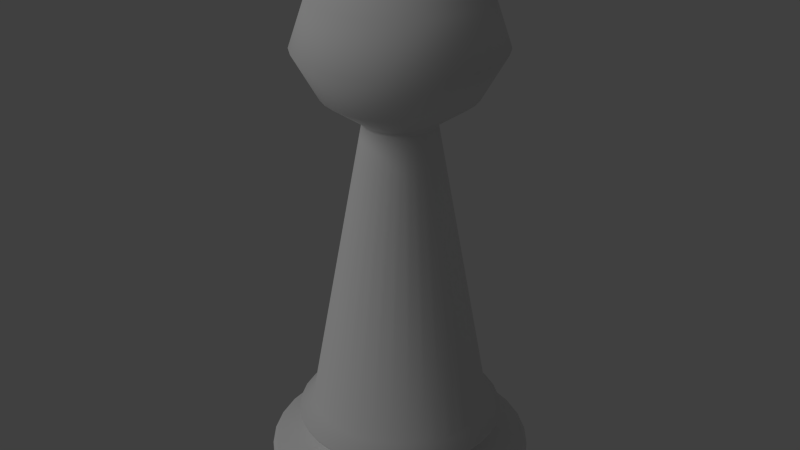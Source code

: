 # Source: pawn.blend  (saved by Blender 2.62.1; exported with 4.5.12 LTS)
import bpy
from mathutils import Matrix  # noqa: F401  (used for matrix-valued properties, if any)

bpy.ops.wm.read_factory_settings(use_empty=True)
scene = bpy.context.scene
scene.name = 'Scene'

# ---- collections
col_collection_1 = bpy.data.collections.new('Collection 1'); scene.collection.children.link(col_collection_1)

# ---- world
world_world = bpy.data.worlds.new('World'); scene.world = world_world
world_world.color = (0.05088, 0.05088, 0.05088)
world_world.use_sun_shadow = False
world_world.sun_shadow_jitter_overblur = 0.0
world_world.cycles.sampling_method = 'MANUAL'
world_world.cycles.sample_map_resolution = 256

# ---- lights
light_point = bpy.data.lights.new('Point', 'POINT')
light_point.transmission_factor = 0.0
light_point.energy = 100.0
light_point.shadow_buffer_clip_start = 0.5
light_point.shadow_soft_size = 1.0
light_point.shadow_maximum_resolution = 0.006
light_point.use_absolute_resolution = True
light_point.cycles.use_multiple_importance_sampling = False

# ---- meshes
me_pawn = bpy.data.meshes.new('Pawn')
me_pawn.from_pydata([(0.07116, 0.07116, 0.0), (0.008477, 0.008478, 0.4015), (0.08368, 0.05591, 0.0), (0.009968, 0.006661, 0.4015), (0.09298, 0.03851, 0.0), (0.01108, 0.004588, 0.4015), (0.09871, 0.01963, 0.0), (0.01176, 0.002338, 0.4015), (0.1006, 7.598e-09, 0.0), (0.01199, -1.087e-06, 0.4015), (0.09871, -0.01963, 0.0), (0.01176, -0.00234, 0.4015), (0.09298, -0.03851, 0.0), (0.01108, -0.00459, 0.4015), (0.08368, -0.05591, 0.0), (0.009968, -0.006663, 0.4015), (0.07116, -0.07116, 0.0), (0.008477, -0.00848, 0.4015), (0.05591, -0.08368, 0.0), (0.00666, -0.009971, 0.4015), (0.03851, -0.09298, 0.0), (0.004587, -0.01108, 0.4015), (0.01963, -0.09871, 0.0), (0.002338, -0.01176, 0.4015), (-3.279e-08, -0.1006, 0.0), (-1.627e-06, -0.01199, 0.4015), (-0.01963, -0.09871, 0.0), (-0.002341, -0.01176, 0.4015), (-0.03851, -0.09298, 0.0), (-0.00459, -0.01108, 0.4015), (-0.05591, -0.08368, 0.0), (-0.006663, -0.009971, 0.4015), (-0.07116, -0.07116, 0.0), (-0.00848, -0.00848, 0.4015), (-0.08368, -0.05591, 0.0), (-0.009972, -0.006663, 0.4015), (-0.09298, -0.03851, 0.0), (-0.01108, -0.00459, 0.4015), (-0.09871, -0.01963, 0.0), (-0.01176, -0.00234, 0.4015), (-0.1006, 9.718e-08, 0.0), (-0.01199, -1.076e-06, 0.4015), (-0.09871, 0.01963, 0.0), (-0.01176, 0.002338, 0.4015), (-0.09298, 0.03851, 0.0), (-0.01108, 0.004588, 0.4015), (-0.08368, 0.05591, 0.0), (-0.009972, 0.006661, 0.4015), (-0.07116, 0.07116, 0.0), (-0.00848, 0.008478, 0.4015), (-0.05591, 0.08368, 0.0), (-0.006663, 0.009969, 0.4015), (-0.03851, 0.09298, 0.0), (-0.00459, 0.01108, 0.4015), (-0.01963, 0.09871, 0.0), (-0.002341, 0.01176, 0.4015), (1.616e-07, 0.1006, 0.0), (-1.604e-06, 0.01199, 0.4015), (0.01963, 0.09871, 0.0), (0.002338, 0.01176, 0.4015), (0.03851, 0.09298, 0.0), (0.004587, 0.01108, 0.4015), (0.05591, 0.08368, 0.0), (0.00666, 0.009969, 0.4015), (0.01912, 0.01912, 0.2839), (0.02249, 0.01503, 0.2839), (0.02499, 0.01035, 0.2839), (0.02653, 0.005276, 0.2839), (0.02705, 2.042e-09, 0.2839), (0.02653, -0.005276, 0.2839), (0.02499, -0.01035, 0.2839), (0.02249, -0.01503, 0.2839), (0.01912, -0.01912, 0.2839), (0.01503, -0.02249, 0.2839), (0.01035, -0.02499, 0.2839), (0.005276, -0.02653, 0.2839), (-8.813e-09, -0.02705, 0.2839), (-0.005276, -0.02653, 0.2839), (-0.01035, -0.02499, 0.2839), (-0.01503, -0.02249, 0.2839), (-0.01912, -0.01912, 0.2839), (-0.02249, -0.01503, 0.2839), (-0.02499, -0.01035, 0.2839), (-0.02653, -0.005276, 0.2839), (-0.02705, 2.612e-08, 0.2839), (-0.02653, 0.005276, 0.2839), (-0.02499, 0.01035, 0.2839), (-0.02249, 0.01503, 0.2839), (-0.01912, 0.01912, 0.2839), (-0.01503, 0.02249, 0.2839), (-0.01035, 0.02499, 0.2839), (-0.005276, 0.02653, 0.2839), (4.342e-08, 0.02705, 0.2839), (0.005276, 0.02653, 0.2839), (0.01035, 0.02499, 0.2839), (0.01503, 0.02249, 0.2839), (0.0528, 0.0528, 0.3372), (0.06209, 0.04148, 0.3372), (0.06899, 0.02857, 0.3372), (0.07324, 0.01457, 0.3372), (0.07467, 5.637e-09, 0.3372), (0.07324, -0.01457, 0.3372), (0.06899, -0.02857, 0.3372), (0.06209, -0.04148, 0.3372), (0.0528, -0.0528, 0.3372), (0.04148, -0.06209, 0.3372), (0.02857, -0.06899, 0.3372), (0.01457, -0.07324, 0.3372), (-2.433e-08, -0.07467, 0.3372), (-0.01457, -0.07324, 0.3372), (-0.02857, -0.06899, 0.3372), (-0.04148, -0.06209, 0.3372), (-0.0528, -0.0528, 0.3372), (-0.06209, -0.04148, 0.3372), (-0.06899, -0.02857, 0.3372), (-0.07324, -0.01457, 0.3372), (-0.07467, 7.21e-08, 0.3372), (-0.07324, 0.01457, 0.3372), (-0.06899, 0.02857, 0.3372), (-0.06209, 0.04148, 0.3372), (-0.0528, 0.0528, 0.3372), (-0.04148, 0.06209, 0.3372), (-0.02857, 0.06899, 0.3372), (-0.01457, 0.07324, 0.3372), (1.199e-07, 0.07467, 0.3372), (0.01457, 0.07323, 0.3372), (0.02858, 0.06899, 0.3372), (0.04148, 0.06209, 0.3372), (0.08368, 0.05591, 0.001928), (0.09298, 0.03851, 0.001928), (0.09871, 0.01963, 0.001928), (0.1006, 7.598e-09, 0.001928), (0.09871, -0.01963, 0.001928), (0.09298, -0.03851, 0.001928), (0.08368, -0.05591, 0.001928), (0.07116, -0.07116, 0.001928), (0.05591, -0.08368, 0.001928), (0.03851, -0.09298, 0.001928), (0.01963, -0.09871, 0.001928), (-3.279e-08, -0.1006, 0.001928), (-0.01963, -0.09871, 0.001928), (-0.03851, -0.09298, 0.001928), (-0.05591, -0.08368, 0.001928), (-0.07116, -0.07116, 0.001928), (-0.08368, -0.05591, 0.001928), (-0.09298, -0.03851, 0.001928), (-0.09871, -0.01963, 0.001928), (-0.1006, 9.718e-08, 0.001928), (-0.09871, 0.01963, 0.001928), (-0.09298, 0.03851, 0.001928), (-0.08368, 0.05591, 0.001928), (-0.07116, 0.07116, 0.001928), (-0.05591, 0.08368, 0.001928), (-0.03851, 0.09298, 0.001928), (-0.01963, 0.09871, 0.001928), (1.616e-07, 0.1006, 0.001928), (0.01963, 0.09871, 0.001928), (0.03851, 0.09298, 0.001928), (0.05591, 0.08368, 0.001928), (0.07116, 0.07116, 0.001928), (-0.07116, -0.07116, 0.01366), (-0.05591, -0.08368, 0.01366), (-0.03851, -0.09298, 0.01366), (-0.01963, -0.09871, 0.01366), (1.616e-07, 0.1006, 0.01366), (-0.01963, 0.09871, 0.01366), (-0.03851, 0.09298, 0.01366), (-0.05591, 0.08368, 0.01366), (0.07116, 0.07116, 0.01366), (0.05591, 0.08368, 0.01366), (0.03851, 0.09298, 0.01366), (0.01963, 0.09871, 0.01366), (0.1006, 7.598e-09, 0.01366), (0.09871, 0.01963, 0.01366), (0.09298, 0.03851, 0.01366), (0.08368, 0.05591, 0.01366), (-0.1006, 9.718e-08, 0.01366), (-0.09871, -0.01963, 0.01366), (-0.09298, -0.03851, 0.01366), (-0.08368, -0.05591, 0.01366), (-0.07116, 0.07116, 0.01366), (-0.08368, 0.05591, 0.01366), (-0.09298, 0.03851, 0.01366), (-0.09871, 0.01963, 0.01366), (-3.279e-08, -0.1006, 0.01366), (0.01963, -0.09871, 0.01366), (0.03851, -0.09298, 0.01366), (0.05591, -0.08368, 0.01366), (0.07116, -0.07116, 0.01366), (0.08368, -0.05591, 0.01366), (0.09298, -0.03851, 0.01366), (0.09871, -0.01963, 0.01366), (0.08131, 0.05433, 0.01637), (0.09035, 0.03742, 0.01637), (0.09592, 0.01908, 0.01637), (0.09779, 7.383e-09, 0.01637), (0.09592, -0.01908, 0.01637), (0.09035, -0.03742, 0.01637), (0.08131, -0.05433, 0.01637), (0.06915, -0.06915, 0.01637), (0.05433, -0.08131, 0.01637), (0.03742, -0.09035, 0.01637), (0.01908, -0.09592, 0.01637), (-3.187e-08, -0.09779, 0.01637), (-0.01908, -0.09592, 0.01637), (-0.03742, -0.09035, 0.01637), (-0.05433, -0.08131, 0.01637), (-0.06915, -0.06915, 0.01637), (-0.08131, -0.05433, 0.01637), (-0.09035, -0.03742, 0.01637), (-0.09592, -0.01908, 0.01637), (-0.09779, 9.443e-08, 0.01637), (-0.09592, 0.01908, 0.01637), (-0.09035, 0.03742, 0.01637), (-0.08131, 0.05433, 0.01637), (-0.06915, 0.06915, 0.01637), (-0.05433, 0.08131, 0.01637), (-0.03742, 0.09035, 0.01637), (-0.01908, 0.09592, 0.01637), (1.57e-07, 0.09779, 0.01637), (0.01908, 0.09592, 0.01637), (0.03742, 0.09035, 0.01637), (0.05433, 0.08131, 0.01637), (0.06915, 0.06915, 0.01637), (0.05135, 0.03431, 0.02838), (0.05706, 0.02363, 0.02838), (0.06057, 0.01205, 0.02838), (0.06176, 4.662e-09, 0.02838), (0.06057, -0.01205, 0.02838), (0.05706, -0.02363, 0.02838), (0.05135, -0.03431, 0.02838), (0.04367, -0.04367, 0.02838), (0.03431, -0.05135, 0.02838), (0.02363, -0.05706, 0.02838), (0.01205, -0.06057, 0.02838), (-2.012e-08, -0.06176, 0.02838), (-0.01205, -0.06057, 0.02838), (-0.02363, -0.05706, 0.02838), (-0.03431, -0.05135, 0.02838), (-0.04367, -0.04367, 0.02838), (-0.05135, -0.03431, 0.02838), (-0.05706, -0.02363, 0.02838), (-0.06057, -0.01205, 0.02838), (-0.06176, 5.963e-08, 0.02838), (-0.06057, 0.01205, 0.02838), (-0.05706, 0.02363, 0.02838), (-0.05135, 0.03431, 0.02838), (-0.04367, 0.04367, 0.02838), (-0.03431, 0.05135, 0.02838), (-0.02363, 0.05706, 0.02838), (-0.01205, 0.06057, 0.02838), (9.914e-08, 0.06176, 0.02838), (0.01205, 0.06057, 0.02838), (0.02363, 0.05706, 0.02838), (0.03431, 0.05135, 0.02838), (0.04367, 0.04367, 0.02838), (0.05022, 0.03355, 0.03238), (0.0558, 0.02311, 0.03238), (0.05924, 0.01178, 0.03238), (0.0604, 4.56e-09, 0.03238), (0.05924, -0.01178, 0.03238), (0.0558, -0.02311, 0.03238), (0.05022, -0.03355, 0.03238), (0.04271, -0.04271, 0.03238), (0.03355, -0.05022, 0.03238), (0.02311, -0.0558, 0.03238), (0.01178, -0.05924, 0.03238), (-1.968e-08, -0.0604, 0.03238), (-0.01178, -0.05924, 0.03238), (-0.02311, -0.0558, 0.03238), (-0.03355, -0.05022, 0.03238), (-0.04271, -0.04271, 0.03238), (-0.05022, -0.03355, 0.03238), (-0.0558, -0.02311, 0.03238), (-0.05924, -0.01178, 0.03238), (-0.0604, 5.832e-08, 0.03238), (-0.05924, 0.01178, 0.03238), (-0.0558, 0.02311, 0.03238), (-0.05022, 0.03355, 0.03238), (-0.04271, 0.04271, 0.03238), (-0.03355, 0.05022, 0.03238), (-0.02311, 0.0558, 0.03238), (-0.01178, 0.05924, 0.03238), (9.696e-08, 0.0604, 0.03238), (0.01178, 0.05924, 0.03238), (0.02311, 0.0558, 0.03238), (0.03355, 0.05022, 0.03238), (0.04271, 0.04271, 0.03238), (0.0267, 2.016e-09, 0.2819), (0.02618, -0.005208, 0.2819), (0.02467, -0.01022, 0.2819), (0.0222, -0.01483, 0.2819), (0.01888, -0.01888, 0.2819), (0.01483, -0.0222, 0.2819), (0.01022, -0.02467, 0.2819), (0.005208, -0.02618, 0.2819), (-0.01888, 0.01888, 0.2819), (-0.01483, 0.0222, 0.2819), (-0.01022, 0.02467, 0.2819), (-0.005208, 0.02618, 0.2819), (4.286e-08, 0.0267, 0.2819), (0.005208, 0.02618, 0.2819), (0.01022, 0.02467, 0.2819), (0.01483, 0.0222, 0.2819), (-0.01888, -0.01888, 0.2819), (-0.0222, -0.01483, 0.2819), (-0.02467, -0.01022, 0.2819), (-0.02618, -0.005208, 0.2819), (0.01888, 0.01888, 0.2819), (0.0222, 0.01483, 0.2819), (0.02467, 0.01022, 0.2819), (0.02618, 0.005208, 0.2819), (-0.0222, 0.01483, 0.2819), (-0.02467, 0.01022, 0.2819), (-0.02618, 0.005208, 0.2819), (-0.0267, 2.578e-08, 0.2819), (-0.01483, -0.0222, 0.2819), (-0.01022, -0.02467, 0.2819), (-0.005208, -0.02618, 0.2819), (-8.699e-09, -0.0267, 0.2819), (0.06478, 0.04329, 0.04457), (0.07198, 0.02982, 0.04457), (0.07642, 0.0152, 0.04457), (0.07791, 5.882e-09, 0.04457), (0.07642, -0.0152, 0.04457), (0.07198, -0.02982, 0.04457), (0.06478, -0.04329, 0.04457), (0.05509, -0.05509, 0.04457), (0.04329, -0.06478, 0.04457), (0.02982, -0.07198, 0.04457), (0.0152, -0.07642, 0.04457), (-2.539e-08, -0.07791, 0.04457), (-0.0152, -0.07642, 0.04457), (-0.02982, -0.07198, 0.04457), (-0.04329, -0.06478, 0.04457), (-0.05509, -0.05509, 0.04457), (-0.06478, -0.04329, 0.04457), (-0.07198, -0.02982, 0.04457), (-0.07642, -0.0152, 0.04457), (-0.07791, 7.523e-08, 0.04457), (-0.07642, 0.0152, 0.04457), (-0.07198, 0.02982, 0.04457), (-0.06478, 0.04329, 0.04457), (-0.05509, 0.05509, 0.04457), (-0.04329, 0.06478, 0.04457), (-0.02982, 0.07198, 0.04457), (-0.0152, 0.07642, 0.04457), (1.251e-07, 0.07791, 0.04457), (0.0152, 0.07642, 0.04457), (0.02982, 0.07198, 0.04457), (0.04329, 0.06478, 0.04457), (0.05509, 0.05509, 0.04457), (0.06507, 0.04348, 0.04667), (0.0723, 0.02995, 0.04667), (0.07675, 0.01527, 0.04667), (0.07826, 5.908e-09, 0.04667), (0.07675, -0.01527, 0.04667), (0.0723, -0.02995, 0.04667), (0.06507, -0.04348, 0.04667), (0.05534, -0.05534, 0.04667), (0.04348, -0.06507, 0.04667), (0.02995, -0.0723, 0.04667), (0.01527, -0.07675, 0.04667), (-2.55e-08, -0.07826, 0.04667), (-0.01527, -0.07675, 0.04667), (-0.02995, -0.0723, 0.04667), (-0.04348, -0.06507, 0.04667), (-0.05534, -0.05534, 0.04667), (-0.06507, -0.04348, 0.04667), (-0.0723, -0.02995, 0.04667), (-0.07675, -0.01527, 0.04667), (-0.07826, 7.556e-08, 0.04667), (-0.07675, 0.01527, 0.04667), (-0.0723, 0.02995, 0.04667), (-0.06507, 0.04348, 0.04667), (-0.05534, 0.05534, 0.04667), (-0.04348, 0.06507, 0.04667), (-0.02995, 0.0723, 0.04667), (-0.01527, 0.07675, 0.04667), (1.256e-07, 0.07826, 0.04667), (0.01527, 0.07675, 0.04667), (0.02995, 0.0723, 0.04667), (0.04348, 0.06507, 0.04667), (0.05534, 0.05534, 0.04667), (0.03973, 0.03973, 0.3039), (0.04671, 0.03121, 0.3039), (0.05191, 0.0215, 0.3039), (0.0551, 0.01096, 0.3039), (0.05618, 4.242e-09, 0.3039), (0.0551, -0.01096, 0.3039), (0.05191, -0.0215, 0.3039), (0.04671, -0.03121, 0.3039), (0.03973, -0.03973, 0.3039), (0.03121, -0.04671, 0.3039), (0.0215, -0.05191, 0.3039), (0.01096, -0.0551, 0.3039), (-1.831e-08, -0.05618, 0.3039), (-0.01096, -0.0551, 0.3039), (-0.0215, -0.05191, 0.3039), (-0.03121, -0.04671, 0.3039), (-0.03973, -0.03973, 0.3039), (-0.04671, -0.03121, 0.3039), (-0.05191, -0.0215, 0.3039), (-0.0551, -0.01096, 0.3039), (-0.05618, 5.425e-08, 0.3039), (-0.0551, 0.01096, 0.3039), (-0.05191, 0.0215, 0.3039), (-0.04671, 0.03121, 0.3039), (-0.03973, 0.03973, 0.3039), (-0.03121, 0.04671, 0.3039), (-0.0215, 0.05191, 0.3039), (-0.01096, 0.0551, 0.3039), (9.019e-08, 0.05618, 0.3039), (0.01096, 0.0551, 0.3039), (0.0215, 0.05191, 0.3039), (0.03121, 0.04671, 0.3039), (0.0444, 0.0444, 0.3718), (0.05221, 0.03489, 0.3718), (0.05801, 0.02403, 0.3718), (0.06158, 0.01225, 0.3718), (0.06279, 4.741e-09, 0.3718), (0.06158, -0.01225, 0.3718), (0.05801, -0.02403, 0.3718), (0.05221, -0.03489, 0.3718), (0.0444, -0.0444, 0.3718), (0.03489, -0.05221, 0.3718), (0.02403, -0.05801, 0.3718), (0.01225, -0.06158, 0.3718), (-2.046e-08, -0.06279, 0.3718), (-0.01225, -0.06158, 0.3718), (-0.02403, -0.05801, 0.3718), (-0.03489, -0.05221, 0.3718), (-0.0444, -0.0444, 0.3718), (-0.05221, -0.03488, 0.3718), (-0.05801, -0.02403, 0.3718), (-0.06158, -0.01225, 0.3718), (-0.06279, 6.063e-08, 0.3718), (-0.06158, 0.01225, 0.3718), (-0.05801, 0.02403, 0.3718), (-0.05221, 0.03489, 0.3718), (-0.0444, 0.0444, 0.3718), (-0.03488, 0.05221, 0.3718), (-0.02403, 0.05801, 0.3718), (-0.01225, 0.06158, 0.3718), (1.008e-07, 0.06279, 0.3718), (0.01225, 0.06158, 0.3718), (0.02403, 0.05801, 0.3718), (0.03489, 0.05221, 0.3718), (-0.04749, 0.04749, 0.05777), (-0.05585, 0.03732, 0.05777), (-0.06205, 0.0257, 0.05777), (-0.06588, 0.0131, 0.05777), (1.078e-07, 0.06717, 0.05777), (-0.0131, 0.06588, 0.05777), (-0.0257, 0.06205, 0.05777), (-0.03732, 0.05585, 0.05777), (-2.189e-08, -0.06717, 0.05777), (0.0131, -0.06588, 0.05777), (0.0257, -0.06205, 0.05777), (0.03732, -0.05585, 0.05777), (-0.04749, -0.04749, 0.05777), (-0.03732, -0.05585, 0.05777), (-0.0257, -0.06205, 0.05777), (-0.0131, -0.06588, 0.05777), (0.04749, 0.04749, 0.05777), (0.03732, 0.05585, 0.05777), (0.0257, 0.06205, 0.05777), (0.0131, 0.06588, 0.05777), (0.04749, -0.04749, 0.05777), (0.05585, -0.03732, 0.05777), (0.06205, -0.0257, 0.05777), (0.06588, -0.0131, 0.05777), (-0.06717, 6.486e-08, 0.05777), (-0.06588, -0.0131, 0.05777), (-0.06205, -0.0257, 0.05777), (-0.05585, -0.03732, 0.05777), (0.06717, 5.071e-09, 0.05777), (0.06588, 0.0131, 0.05777), (0.06205, 0.0257, 0.05777), (0.05585, 0.03732, 0.05777), (-2.343e-06, -1.57e-06, 0.4042), (0.02493, 0.02493, 0.3911), (0.02931, 0.01959, 0.3911), (0.03257, 0.01349, 0.3911), (0.03458, 0.006878, 0.3911), (0.03526, -4.154e-07, 0.3911), (0.03458, -0.006879, 0.3911), (0.03257, -0.01349, 0.3911), (0.02931, -0.01959, 0.3911), (0.02493, -0.02493, 0.3911), (0.01959, -0.02931, 0.3911), (0.01349, -0.03257, 0.3911), (0.006877, -0.03458, 0.3911), (-6.355e-07, -0.03526, 0.3911), (-0.006879, -0.03458, 0.3911), (-0.01349, -0.03257, 0.3911), (-0.01959, -0.02931, 0.3911), (-0.02493, -0.02493, 0.3911), (-0.02931, -0.01959, 0.3911), (-0.03257, -0.01349, 0.3911), (-0.03458, -0.006879, 0.3911), (-0.03526, -3.84e-07, 0.3911), (-0.03458, 0.006878, 0.3911), (-0.03257, 0.01349, 0.3911), (-0.02931, 0.01959, 0.3911), (-0.02493, 0.02493, 0.3911), (-0.01959, 0.02931, 0.3911), (-0.01349, 0.03257, 0.3911), (-0.006879, 0.03458, 0.3911), (-5.674e-07, 0.03526, 0.3911), (0.006878, 0.03458, 0.3911), (0.01349, 0.03257, 0.3911), (0.01959, 0.02931, 0.3911), (4.499e-08, 4.749e-08, 0.0)], [], [(482, 481, 1, 3), (483, 482, 3, 5), (484, 483, 5, 7), (485, 484, 7, 9), (486, 485, 9, 11), (487, 486, 11, 13), (488, 487, 13, 15), (489, 488, 15, 17), (490, 489, 17, 19), (491, 490, 19, 21), (492, 491, 21, 23), (493, 492, 23, 25), (494, 493, 25, 27), (495, 494, 27, 29), (496, 495, 29, 31), (497, 496, 31, 33), (498, 497, 33, 35), (499, 498, 35, 37), (500, 499, 37, 39), (501, 500, 39, 41), (502, 501, 41, 43), (503, 502, 43, 45), (504, 503, 45, 47), (505, 504, 47, 49), (506, 505, 49, 51), (507, 506, 51, 53), (508, 507, 53, 55), (509, 508, 55, 57), (510, 509, 57, 59), (511, 510, 59, 61), (481, 512, 63, 1), (512, 511, 61, 63), (159, 128, 2, 0), (128, 129, 4, 2), (129, 130, 6, 4), (130, 131, 8, 6), (131, 132, 10, 8), (132, 133, 12, 10), (133, 134, 14, 12), (134, 135, 16, 14), (135, 136, 18, 16), (136, 137, 20, 18), (137, 138, 22, 20), (138, 139, 24, 22), (139, 140, 26, 24), (140, 141, 28, 26), (141, 142, 30, 28), (142, 143, 32, 30), (143, 144, 34, 32), (144, 145, 36, 34), (145, 146, 38, 36), (146, 147, 40, 38), (147, 148, 42, 40), (148, 149, 44, 42), (149, 150, 46, 44), (150, 151, 48, 46), (151, 152, 50, 48), (152, 153, 52, 50), (153, 154, 54, 52), (154, 155, 56, 54), (155, 156, 58, 56), (156, 157, 60, 58), (158, 159, 0, 62), (157, 158, 62, 60), (469, 470, 290, 291), (458, 459, 293, 294), (479, 464, 308, 309), (456, 457, 295, 319), (455, 448, 296, 297), (472, 473, 307, 315), (477, 478, 310, 311), (384, 385, 65, 64), (385, 386, 66, 65), (386, 387, 67, 66), (387, 388, 68, 67), (388, 389, 69, 68), (389, 390, 70, 69), (390, 391, 71, 70), (391, 392, 72, 71), (392, 393, 73, 72), (393, 394, 74, 73), (394, 395, 75, 74), (395, 396, 76, 75), (396, 397, 77, 76), (397, 398, 78, 77), (398, 399, 79, 78), (399, 400, 80, 79), (400, 401, 81, 80), (401, 402, 82, 81), (402, 403, 83, 82), (403, 404, 84, 83), (404, 405, 85, 84), (405, 406, 86, 85), (406, 407, 87, 86), (407, 408, 88, 87), (408, 409, 89, 88), (409, 410, 90, 89), (410, 411, 91, 90), (411, 412, 92, 91), (412, 413, 93, 92), (413, 414, 94, 93), (415, 384, 64, 95), (414, 415, 95, 94), (256, 257, 225, 224), (257, 258, 226, 225), (258, 259, 227, 226), (259, 260, 228, 227), (260, 261, 229, 228), (261, 262, 230, 229), (262, 263, 231, 230), (263, 264, 232, 231), (264, 265, 233, 232), (265, 266, 234, 233), (266, 267, 235, 234), (267, 268, 236, 235), (268, 269, 237, 236), (269, 270, 238, 237), (270, 271, 239, 238), (271, 272, 240, 239), (272, 273, 241, 240), (273, 274, 242, 241), (274, 275, 243, 242), (275, 276, 244, 243), (276, 277, 245, 244), (277, 278, 246, 245), (278, 279, 247, 246), (279, 280, 248, 247), (280, 281, 249, 248), (281, 282, 250, 249), (282, 283, 251, 250), (283, 284, 252, 251), (284, 285, 253, 252), (286, 287, 255, 254), (285, 286, 254, 253), (309, 308, 64, 65), (310, 309, 65, 66), (311, 310, 66, 67), (288, 311, 67, 68), (289, 288, 68, 69), (290, 289, 69, 70), (291, 290, 70, 71), (292, 291, 71, 72), (293, 292, 72, 73), (294, 293, 73, 74), (295, 294, 74, 75), (319, 295, 75, 76), (318, 319, 76, 77), (317, 318, 77, 78), (316, 317, 78, 79), (304, 316, 79, 80), (305, 304, 80, 81), (306, 305, 81, 82), (307, 306, 82, 83), (315, 307, 83, 84), (314, 315, 84, 85), (313, 314, 85, 86), (312, 313, 86, 87), (296, 312, 87, 88), (297, 296, 88, 89), (298, 297, 89, 90), (299, 298, 90, 91), (300, 299, 91, 92), (301, 300, 92, 93), (302, 301, 93, 94), (308, 303, 95, 64), (303, 302, 94, 95), (192, 193, 174, 175), (193, 194, 173, 174), (194, 195, 172, 173), (195, 196, 191, 172), (196, 197, 190, 191), (197, 198, 189, 190), (198, 199, 188, 189), (199, 200, 187, 188), (200, 201, 186, 187), (201, 202, 185, 186), (202, 203, 184, 185), (203, 204, 163, 184), (204, 205, 162, 163), (205, 206, 161, 162), (206, 207, 160, 161), (207, 208, 179, 160), (208, 209, 178, 179), (209, 210, 177, 178), (210, 211, 176, 177), (211, 212, 183, 176), (212, 213, 182, 183), (213, 214, 181, 182), (214, 215, 180, 181), (215, 216, 167, 180), (216, 217, 166, 167), (217, 218, 165, 166), (218, 219, 164, 165), (219, 220, 171, 164), (220, 221, 170, 171), (222, 223, 168, 169), (221, 222, 169, 170), (169, 168, 159, 158), (177, 176, 147, 146), (188, 187, 136, 135), (182, 181, 150, 149), (185, 184, 139, 138), (167, 166, 153, 152), (162, 161, 142, 141), (173, 172, 131, 130), (164, 171, 156, 155), (160, 179, 144, 143), (171, 170, 157, 156), (190, 189, 134, 133), (176, 183, 148, 147), (189, 188, 135, 134), (183, 182, 149, 148), (184, 163, 140, 139), (168, 175, 128, 159), (166, 165, 154, 153), (163, 162, 141, 140), (165, 164, 155, 154), (172, 191, 132, 131), (179, 178, 145, 144), (191, 190, 133, 132), (170, 169, 158, 157), (178, 177, 146, 145), (187, 186, 137, 136), (181, 180, 151, 150), (186, 185, 138, 137), (180, 167, 152, 151), (161, 160, 143, 142), (174, 173, 130, 129), (175, 174, 129, 128), (255, 224, 192, 223), (224, 225, 193, 192), (225, 226, 194, 193), (226, 227, 195, 194), (227, 228, 196, 195), (228, 229, 197, 196), (229, 230, 198, 197), (230, 231, 199, 198), (231, 232, 200, 199), (232, 233, 201, 200), (233, 234, 202, 201), (234, 235, 203, 202), (235, 236, 204, 203), (236, 237, 205, 204), (237, 238, 206, 205), (238, 239, 207, 206), (239, 240, 208, 207), (240, 241, 209, 208), (241, 242, 210, 209), (242, 243, 211, 210), (243, 244, 212, 211), (244, 245, 213, 212), (245, 246, 214, 213), (246, 247, 215, 214), (247, 248, 216, 215), (248, 249, 217, 216), (249, 250, 218, 217), (250, 251, 219, 218), (251, 252, 220, 219), (252, 253, 221, 220), (254, 255, 223, 222), (253, 254, 222, 221), (352, 353, 321, 320), (353, 354, 322, 321), (354, 355, 323, 322), (355, 356, 324, 323), (356, 357, 325, 324), (357, 358, 326, 325), (358, 359, 327, 326), (359, 360, 328, 327), (360, 361, 329, 328), (361, 362, 330, 329), (362, 363, 331, 330), (363, 364, 332, 331), (364, 365, 333, 332), (365, 366, 334, 333), (366, 367, 335, 334), (367, 368, 336, 335), (368, 369, 337, 336), (369, 370, 338, 337), (370, 371, 339, 338), (371, 372, 340, 339), (372, 373, 341, 340), (373, 374, 342, 341), (374, 375, 343, 342), (375, 376, 344, 343), (376, 377, 345, 344), (377, 378, 346, 345), (378, 379, 347, 346), (379, 380, 348, 347), (380, 381, 349, 348), (382, 383, 351, 350), (381, 382, 350, 349), (459, 468, 292, 293), (468, 469, 291, 292), (460, 461, 316, 304), (473, 474, 306, 307), (449, 450, 313, 312), (463, 456, 319, 318), (466, 467, 301, 302), (461, 462, 317, 316), (467, 452, 300, 301), (462, 463, 318, 317), (464, 465, 303, 308), (457, 458, 294, 295), (454, 455, 297, 298), (448, 449, 312, 296), (476, 477, 311, 288), (451, 472, 315, 314), (475, 460, 304, 305), (478, 479, 309, 310), (453, 454, 298, 299), (471, 476, 288, 289), (450, 451, 314, 313), (474, 475, 305, 306), (470, 471, 289, 290), (452, 453, 299, 300), (351, 320, 256, 287), (320, 321, 257, 256), (321, 322, 258, 257), (322, 323, 259, 258), (323, 324, 260, 259), (324, 325, 261, 260), (325, 326, 262, 261), (326, 327, 263, 262), (327, 328, 264, 263), (328, 329, 265, 264), (329, 330, 266, 265), (330, 331, 267, 266), (331, 332, 268, 267), (332, 333, 269, 268), (333, 334, 270, 269), (334, 335, 271, 270), (335, 336, 272, 271), (336, 337, 273, 272), (337, 338, 274, 273), (338, 339, 275, 274), (339, 340, 276, 275), (340, 341, 277, 276), (341, 342, 278, 277), (342, 343, 279, 278), (343, 344, 280, 279), (344, 345, 281, 280), (345, 346, 282, 281), (346, 347, 283, 282), (347, 348, 284, 283), (348, 349, 285, 284), (350, 351, 287, 286), (349, 350, 286, 285), (385, 384, 96, 97), (386, 385, 97, 98), (387, 386, 98, 99), (388, 387, 99, 100), (389, 388, 100, 101), (390, 389, 101, 102), (391, 390, 102, 103), (392, 391, 103, 104), (393, 392, 104, 105), (394, 393, 105, 106), (395, 394, 106, 107), (396, 395, 107, 108), (397, 396, 108, 109), (398, 397, 109, 110), (399, 398, 110, 111), (400, 399, 111, 112), (401, 400, 112, 113), (402, 401, 113, 114), (403, 402, 114, 115), (404, 403, 115, 116), (405, 404, 116, 117), (406, 405, 117, 118), (407, 406, 118, 119), (408, 407, 119, 120), (409, 408, 120, 121), (410, 409, 121, 122), (411, 410, 122, 123), (412, 411, 123, 124), (413, 412, 124, 125), (414, 413, 125, 126), (384, 415, 127, 96), (415, 414, 126, 127), (416, 417, 97, 96), (417, 418, 98, 97), (418, 419, 99, 98), (419, 420, 100, 99), (420, 421, 101, 100), (421, 422, 102, 101), (422, 423, 103, 102), (423, 424, 104, 103), (424, 425, 105, 104), (425, 426, 106, 105), (426, 427, 107, 106), (427, 428, 108, 107), (428, 429, 109, 108), (429, 430, 110, 109), (430, 431, 111, 110), (431, 432, 112, 111), (432, 433, 113, 112), (433, 434, 114, 113), (434, 435, 115, 114), (435, 436, 116, 115), (436, 437, 117, 116), (437, 438, 118, 117), (438, 439, 119, 118), (439, 440, 120, 119), (440, 441, 121, 120), (441, 442, 122, 121), (442, 443, 123, 122), (443, 444, 124, 123), (444, 445, 125, 124), (445, 446, 126, 125), (447, 416, 96, 127), (446, 447, 127, 126), (466, 465, 382, 381), (470, 469, 358, 357), (459, 458, 361, 360), (464, 479, 352, 383), (457, 456, 363, 362), (448, 455, 376, 375), (473, 472, 371, 370), (478, 477, 354, 353), (468, 459, 360, 359), (469, 468, 359, 358), (461, 460, 367, 366), (474, 473, 370, 369), (450, 449, 374, 373), (456, 463, 364, 363), (467, 466, 381, 380), (462, 461, 366, 365), (452, 467, 380, 379), (463, 462, 365, 364), (465, 464, 383, 382), (458, 457, 362, 361), (455, 454, 377, 376), (449, 448, 375, 374), (477, 476, 355, 354), (472, 451, 372, 371), (460, 475, 368, 367), (479, 478, 353, 352), (454, 453, 378, 377), (476, 471, 356, 355), (451, 450, 373, 372), (475, 474, 369, 368), (471, 470, 357, 356), (453, 452, 379, 378), (480, 43, 41), (480, 19, 17), (480, 57, 55), (480, 33, 31), (480, 9, 7), (480, 47, 45), (480, 3, 1), (480, 23, 21), (480, 61, 59), (480, 37, 35), (480, 13, 11), (480, 51, 49), (480, 27, 25), (480, 1, 63), (480, 41, 39), (480, 17, 15), (480, 55, 53), (480, 31, 29), (480, 7, 5), (480, 45, 43), (480, 21, 19), (480, 59, 57), (480, 35, 33), (480, 11, 9), (480, 49, 47), (480, 25, 23), (480, 63, 61), (480, 39, 37), (480, 15, 13), (480, 53, 51), (480, 29, 27), (480, 5, 3), (481, 482, 417, 416), (482, 483, 418, 417), (483, 484, 419, 418), (484, 485, 420, 419), (485, 486, 421, 420), (486, 487, 422, 421), (487, 488, 423, 422), (488, 489, 424, 423), (489, 490, 425, 424), (490, 491, 426, 425), (491, 492, 427, 426), (492, 493, 428, 427), (493, 494, 429, 428), (494, 495, 430, 429), (495, 496, 431, 430), (496, 497, 432, 431), (497, 498, 433, 432), (498, 499, 434, 433), (499, 500, 435, 434), (500, 501, 436, 435), (501, 502, 437, 436), (502, 503, 438, 437), (503, 504, 439, 438), (504, 505, 440, 439), (505, 506, 441, 440), (506, 507, 442, 441), (507, 508, 443, 442), (508, 509, 444, 443), (509, 510, 445, 444), (510, 511, 446, 445), (512, 481, 416, 447), (511, 512, 447, 446), (223, 192, 175, 168), (383, 352, 320, 351), (287, 256, 224, 255), (465, 466, 302, 303), (46, 513, 48), (14, 513, 16), (513, 50, 48), (513, 52, 50), (513, 54, 52), (513, 56, 54), (513, 58, 56), (513, 60, 58), (513, 62, 60), (513, 0, 62), (513, 2, 0), (513, 4, 2), (513, 6, 4), (513, 8, 6), (513, 10, 8), (513, 12, 10), (513, 14, 12), (513, 18, 16), (513, 20, 18), (513, 22, 20), (513, 24, 22), (513, 26, 24), (513, 28, 26), (513, 30, 28), (513, 32, 30), (513, 34, 32), (513, 36, 34), (513, 38, 36), (513, 40, 38), (513, 42, 40), (513, 44, 42), (513, 46, 44)])
me_pawn.polygons.foreach_set('use_smooth', [True] * 544)
_k = set([(0, 2), (0, 62), (2, 4), (4, 6), (6, 8), (8, 10), (10, 12), (12, 14), (14, 16), (16, 18), (18, 20), (20, 22), (22, 24), (24, 26), (26, 28), (28, 30), (30, 32), (32, 34), (34, 36), (36, 38), (38, 40), (40, 42), (42, 44), (44, 46), (46, 48), (48, 50), (50, 52), (52, 54), (54, 56), (56, 58), (58, 60), (60, 62), (288, 289), (288, 311), (289, 290), (290, 291), (291, 292), (292, 293), (293, 294), (294, 295), (295, 319), (296, 297), (296, 312), (297, 298), (298, 299), (299, 300), (300, 301), (301, 302), (302, 303), (303, 308), (304, 305), (304, 316), (305, 306), (306, 307), (307, 315), (308, 309), (309, 310), (310, 311), (312, 313), (313, 314), (314, 315), (316, 317), (317, 318), (318, 319), (320, 321), (320, 351), (321, 322), (322, 323), (323, 324), (324, 325), (325, 326), (326, 327), (327, 328), (328, 329), (329, 330), (330, 331), (331, 332), (332, 333), (333, 334), (334, 335), (335, 336), (336, 337), (337, 338), (338, 339), (339, 340), (340, 341), (341, 342), (342, 343), (343, 344), (344, 345), (345, 346), (346, 347), (347, 348), (348, 349), (349, 350), (350, 351)])
me_pawn.attributes.new('sharp_edge', 'BOOLEAN', 'EDGE').data.foreach_set('value', [ (min(e.vertices), max(e.vertices)) in _k for e in me_pawn.edges])
_uv = me_pawn.uv_layers.new(name='UVMap')
_uv.uv.foreach_set('vector', [0.6457, 0.8806, 0.6467, 0.8929, 0.6019, 0.8913, 0.6016, 0.8871, 0.6427, 0.8685, 0.6457, 0.8806, 0.6016, 0.8871, 0.6006, 0.883, 0.638, 0.8572, 0.6427, 0.8685, 0.6006, 0.883, 0.599, 0.8792, 0.6316, 0.8469, 0.638, 0.8572, 0.599, 0.8792, 0.5968, 0.8757, 0.6237, 0.8382, 0.6316, 0.8469, 0.5968, 0.8757, 0.5941, 0.8727, 0.6148, 0.8314, 0.6237, 0.8382, 0.5941, 0.8727, 0.5911, 0.8704, 0.6052, 0.8267, 0.6148, 0.8314, 0.5911, 0.8704, 0.5878, 0.8688, 0.5951, 0.8242, 0.6052, 0.8267, 0.5878, 0.8688, 0.5844, 0.868, 0.585, 0.8242, 0.5951, 0.8242, 0.5844, 0.868, 0.581, 0.8679, 0.7843, 0.8872, 0.7739, 0.8888, 0.764, 0.8463, 0.7675, 0.8457, 0.7943, 0.8833, 0.7843, 0.8872, 0.7675, 0.8457, 0.7709, 0.8444, 0.8036, 0.8771, 0.7943, 0.8833, 0.7709, 0.8444, 0.7741, 0.8423, 0.8117, 0.869, 0.8036, 0.8771, 0.7741, 0.8423, 0.7768, 0.8395, 0.8183, 0.8592, 0.8117, 0.869, 0.7768, 0.8395, 0.7791, 0.8362, 0.8232, 0.8481, 0.8183, 0.8592, 0.7791, 0.8362, 0.7807, 0.8324, 0.8263, 0.8362, 0.8232, 0.8481, 0.7807, 0.8324, 0.7818, 0.8284, 0.8273, 0.8238, 0.8263, 0.8362, 0.7818, 0.8284, 0.7821, 0.8242, 0.8263, 0.8115, 0.8273, 0.8238, 0.7821, 0.8242, 0.7818, 0.82, 0.8232, 0.7998, 0.8263, 0.8115, 0.7818, 0.82, 0.7807, 0.816, 0.8183, 0.789, 0.8232, 0.7998, 0.7807, 0.816, 0.7791, 0.8123, 0.8117, 0.7797, 0.8183, 0.789, 0.7791, 0.8123, 0.7768, 0.8091, 0.8036, 0.7721, 0.8117, 0.7797, 0.7768, 0.8091, 0.7741, 0.8066, 0.7944, 0.7666, 0.8036, 0.7721, 0.7741, 0.8066, 0.7709, 0.8047, 0.7843, 0.7633, 0.7944, 0.7666, 0.7709, 0.8047, 0.7675, 0.8036, 0.7739, 0.7624, 0.7843, 0.7633, 0.7675, 0.8036, 0.764, 0.8033, 0.6149, 0.9465, 0.6052, 0.9489, 0.5878, 0.9103, 0.5911, 0.9095, 0.6238, 0.9418, 0.6149, 0.9465, 0.5911, 0.9095, 0.5941, 0.908, 0.6316, 0.9351, 0.6238, 0.9418, 0.5941, 0.908, 0.5968, 0.9057, 0.638, 0.9264, 0.6316, 0.9351, 0.5968, 0.9057, 0.599, 0.9027, 0.6428, 0.9162, 0.638, 0.9264, 0.599, 0.9027, 0.6006, 0.8992, 0.6467, 0.8929, 0.6457, 0.9049, 0.6016, 0.8954, 0.6019, 0.8913, 0.6457, 0.9049, 0.6428, 0.9162, 0.6006, 0.8992, 0.6016, 0.8954, 0.8662, 0.3033, 0.869, 0.2683, 0.8711, 0.2681, 0.8683, 0.3032, 0.869, 0.2683, 0.8662, 0.233, 0.8682, 0.2328, 0.8711, 0.2681, 0.8662, 0.233, 0.8579, 0.1988, 0.8599, 0.1987, 0.8682, 0.2328, 0.8579, 0.1988, 0.8444, 0.1671, 0.8465, 0.1669, 0.8599, 0.1987, 0.9944, 1.013, 0.9951, 0.9938, 0.9986, 0.9938, 0.9979, 1.013, 0.9951, 0.9938, 0.9957, 0.9688, 0.9992, 0.9688, 0.9986, 0.9938, 0.9957, 0.9688, 0.9962, 0.9394, 0.9996, 0.9393, 0.9992, 0.9688, 0.9962, 0.9394, 0.9965, 0.9066, 0.9999, 0.9066, 0.9996, 0.9393, 0.9965, 0.9066, 0.9965, 0.8719, 1.0, 0.8719, 0.9999, 0.9066, 0.9965, 0.8719, 0.9964, 0.8365, 0.9999, 0.8365, 1.0, 0.8719, 0.9964, 0.8365, 0.9961, 0.8018, 0.9996, 0.8018, 0.9999, 0.8365, 0.9961, 0.8018, 0.9957, 0.7691, 0.9991, 0.7691, 0.9996, 0.8018, 0.9957, 0.7691, 0.995, 0.7397, 0.9985, 0.7397, 0.9991, 0.7691, 0.995, 0.7397, 0.9943, 0.7147, 0.9977, 0.7146, 0.9985, 0.7397, 0.8748, 4.291e-05, 0.8836, 0.0295, 0.8805, 0.02949, 0.8718, 3.342e-05, 0.8836, 0.0295, 0.8895, 0.06222, 0.8864, 0.06222, 0.8805, 0.02949, 0.8895, 0.06222, 0.8925, 0.09695, 0.8894, 0.09694, 0.8864, 0.06222, 0.8925, 0.09695, 0.8924, 0.1324, 0.8893, 0.1323, 0.8894, 0.09694, 0.8924, 0.1324, 0.8892, 0.1671, 0.8861, 0.1671, 0.8893, 0.1323, 0.8892, 0.1671, 0.883, 0.1997, 0.8799, 0.1997, 0.8861, 0.1671, 0.883, 0.1997, 0.8741, 0.2292, 0.8711, 0.2291, 0.8799, 0.1997, 0.9617, 1.014, 0.9636, 0.9885, 0.967, 0.9885, 0.9651, 1.014, 0.9636, 0.9885, 0.9651, 0.9591, 0.9686, 0.9591, 0.967, 0.9885, 0.9651, 0.9591, 0.9662, 0.9264, 0.9697, 0.9264, 0.9686, 0.9591, 0.9662, 0.9264, 0.9668, 0.8917, 0.9703, 0.8917, 0.9697, 0.9264, 0.9668, 0.8917, 0.9669, 0.8563, 0.9704, 0.8563, 0.9703, 0.8917, 0.9669, 0.8563, 0.9665, 0.8216, 0.97, 0.8216, 0.9704, 0.8563, 0.9665, 0.8216, 0.9656, 0.7889, 0.9691, 0.7889, 0.97, 0.8216, 0.9656, 0.7889, 0.9643, 0.7594, 0.9677, 0.7594, 0.9691, 0.7889, 0.9643, 0.7594, 0.9625, 0.7344, 0.966, 0.7344, 0.9677, 0.7594, 0.858, 0.3368, 0.8662, 0.3033, 0.8683, 0.3032, 0.8601, 0.3366, 0.9625, 0.7344, 0.9604, 0.7147, 0.9639, 0.7147, 0.966, 0.7344, 0.1545, 0.7671, 0.1348, 0.7668, 0.1796, 0.3631, 0.1874, 0.3632, 0.2231, 0.7673, 0.1995, 0.7673, 0.2053, 0.3633, 0.2147, 0.3632, 0.6275, 0.4707, 0.6503, 0.4654, 0.7423, 0.7473, 0.7332, 0.7494, 0.2681, 0.7668, 0.2462, 0.7671, 0.2239, 0.3632, 0.2326, 0.363, 0.6316, 0.02543, 0.6548, 0.02612, 0.6275, 0.432, 0.6183, 0.4317, 0.3525, 0.005931, 0.3743, 0.01004, 0.3944, 0.3388, 0.3857, 0.3371, 0.5855, 0.4918, 0.6056, 0.4796, 0.7245, 0.753, 0.7165, 0.7578, 0.1934, 0.9243, 0.1902, 0.9049, 0.2533, 0.8996, 0.2549, 0.9089, 0.1902, 0.9049, 0.1901, 0.8852, 0.2533, 0.8901, 0.2533, 0.8996, 0.1901, 0.8852, 0.1932, 0.8658, 0.2548, 0.8808, 0.2533, 0.8901, 0.1932, 0.8658, 0.1993, 0.8475, 0.2577, 0.872, 0.2548, 0.8808, 0.1993, 0.8475, 0.2083, 0.831, 0.262, 0.864, 0.2577, 0.872, 0.2083, 0.831, 0.2196, 0.817, 0.2675, 0.8573, 0.262, 0.864, 0.2196, 0.817, 0.233, 0.806, 0.2739, 0.852, 0.2675, 0.8573, 0.233, 0.806, 0.2479, 0.7984, 0.2811, 0.8483, 0.2739, 0.852, 0.2479, 0.7984, 0.2637, 0.7945, 0.2887, 0.8464, 0.2811, 0.8483, 0.2637, 0.7945, 0.2799, 0.7944, 0.2965, 0.8464, 0.2887, 0.8464, 0.2799, 0.7944, 0.2957, 0.7982, 0.3041, 0.8482, 0.2965, 0.8464, 0.5047, 0.3668, 0.4971, 0.375, 0.4511, 0.3318, 0.4548, 0.3279, 0.4971, 0.375, 0.4861, 0.3823, 0.4458, 0.3353, 0.4511, 0.3318, 0.4861, 0.3823, 0.4721, 0.3885, 0.4391, 0.3383, 0.4458, 0.3353, 0.4721, 0.3885, 0.4557, 0.3934, 0.4312, 0.3406, 0.4391, 0.3383, 0.4557, 0.3934, 0.4374, 0.3967, 0.4224, 0.3422, 0.4312, 0.3406, 0.4374, 0.3967, 0.418, 0.3984, 0.413, 0.343, 0.4224, 0.3422, 0.418, 0.3984, 0.3982, 0.3983, 0.4035, 0.343, 0.413, 0.343, 0.3982, 0.3983, 0.3789, 0.3965, 0.3942, 0.3421, 0.4035, 0.343, 0.3789, 0.3965, 0.3606, 0.3931, 0.3854, 0.3405, 0.3942, 0.3421, 0.3606, 0.3931, 0.3442, 0.3881, 0.3775, 0.3381, 0.3854, 0.3405, 0.3442, 0.3881, 0.3302, 0.3818, 0.3708, 0.3351, 0.3775, 0.3381, 0.3302, 0.3818, 0.3193, 0.3744, 0.3655, 0.3315, 0.3708, 0.3351, 0.3193, 0.3744, 0.3118, 0.3663, 0.3619, 0.3276, 0.3655, 0.3315, 0.2963, 0.9912, 0.2805, 0.9951, 0.2968, 0.943, 0.3044, 0.9411, 0.2805, 0.9951, 0.2643, 0.9951, 0.289, 0.943, 0.2968, 0.943, 0.2643, 0.9951, 0.2485, 0.9913, 0.2814, 0.9412, 0.289, 0.943, 0.2485, 0.9913, 0.2336, 0.9838, 0.2742, 0.9376, 0.2814, 0.9412, 0.2336, 0.9838, 0.2201, 0.9729, 0.2677, 0.9323, 0.2742, 0.9376, 0.2201, 0.9729, 0.2086, 0.9589, 0.2622, 0.9256, 0.2677, 0.9323, 0.1996, 0.9425, 0.1934, 0.9243, 0.2549, 0.9089, 0.2579, 0.9177, 0.2086, 0.9589, 0.1996, 0.9425, 0.2579, 0.9177, 0.2622, 0.9256, 0.7785, 0.2684, 0.7768, 0.2473, 0.783, 0.2465, 0.7847, 0.2682, 0.7768, 0.2473, 0.7718, 0.2267, 0.7779, 0.2256, 0.783, 0.2465, 0.7718, 0.2267, 0.7637, 0.2077, 0.7696, 0.2061, 0.7779, 0.2256, 0.7637, 0.2077, 0.7529, 0.1909, 0.7585, 0.1888, 0.7696, 0.2061, 0.3187, 0.6207, 0.3191, 0.6057, 0.3263, 0.6072, 0.3259, 0.6225, 0.3191, 0.6057, 0.3194, 0.588, 0.3266, 0.5891, 0.3263, 0.6072, 0.3194, 0.588, 0.3195, 0.5684, 0.3268, 0.5691, 0.3266, 0.5891, 0.3195, 0.5684, 0.3196, 0.5475, 0.3268, 0.5478, 0.3268, 0.5691, 0.3196, 0.5475, 0.3195, 0.5263, 0.3267, 0.526, 0.3268, 0.5478, 0.3195, 0.5263, 0.3193, 0.5055, 0.3266, 0.5047, 0.3267, 0.526, 0.3193, 0.5055, 0.319, 0.4858, 0.3263, 0.4847, 0.3266, 0.5047, 0.319, 0.4858, 0.3187, 0.4682, 0.3259, 0.4666, 0.3263, 0.4847, 0.4058, 0.7149, 0.4172, 0.6981, 0.4228, 0.6997, 0.4111, 0.7169, 0.4172, 0.6981, 0.4256, 0.6791, 0.4314, 0.6803, 0.4228, 0.6997, 0.4256, 0.6791, 0.4308, 0.6586, 0.4367, 0.6594, 0.4314, 0.6803, 0.4308, 0.6586, 0.4326, 0.6375, 0.4385, 0.6377, 0.4367, 0.6594, 0.4326, 0.6375, 0.4308, 0.6164, 0.4367, 0.6162, 0.4385, 0.6377, 0.4308, 0.6164, 0.4256, 0.5963, 0.4314, 0.5956, 0.4367, 0.6162, 0.4256, 0.5963, 0.4172, 0.5779, 0.4228, 0.5768, 0.4314, 0.5956, 0.4172, 0.5779, 0.4058, 0.5619, 0.4111, 0.5604, 0.4228, 0.5768, 0.3049, 0.636, 0.306, 0.621, 0.3133, 0.6225, 0.3122, 0.6379, 0.306, 0.621, 0.3068, 0.6034, 0.3141, 0.6045, 0.3133, 0.6225, 0.3068, 0.6034, 0.3073, 0.5837, 0.3147, 0.5844, 0.3141, 0.6045, 0.3073, 0.5837, 0.3076, 0.5629, 0.3149, 0.5631, 0.3147, 0.5844, 0.3076, 0.5629, 0.3075, 0.5416, 0.3148, 0.5414, 0.3149, 0.5631, 0.3075, 0.5416, 0.3071, 0.5208, 0.3145, 0.5201, 0.3148, 0.5414, 0.3071, 0.5208, 0.3065, 0.5012, 0.3138, 0.5, 0.3145, 0.5201, 0.3065, 0.5012, 0.3056, 0.4835, 0.3128, 0.482, 0.3138, 0.5, 0.3056, 0.4835, 0.3044, 0.4685, 0.3117, 0.4666, 0.3128, 0.482, 0.7719, 0.3095, 0.7768, 0.2895, 0.783, 0.2897, 0.7779, 0.3102, 0.7638, 0.3279, 0.7719, 0.3095, 0.7779, 0.3102, 0.7697, 0.329, 0.2558, 0.8995, 0.2574, 0.9087, 0.2549, 0.9089, 0.2533, 0.8996, 0.2558, 0.8901, 0.2558, 0.8995, 0.2533, 0.8996, 0.2533, 0.8901, 0.2573, 0.8809, 0.2558, 0.8901, 0.2533, 0.8901, 0.2548, 0.8808, 0.2602, 0.8722, 0.2573, 0.8809, 0.2548, 0.8808, 0.2577, 0.872, 0.2644, 0.8644, 0.2602, 0.8722, 0.2577, 0.872, 0.262, 0.864, 0.1796, 0.3631, 0.173, 0.3629, 0.1725, 0.3594, 0.1792, 0.3596, 0.1874, 0.3632, 0.1796, 0.3631, 0.1792, 0.3596, 0.1871, 0.3597, 0.1961, 0.3632, 0.1874, 0.3632, 0.1871, 0.3597, 0.1959, 0.3598, 0.2053, 0.3633, 0.1961, 0.3632, 0.1959, 0.3598, 0.2053, 0.3598, 0.2147, 0.3632, 0.2053, 0.3633, 0.2053, 0.3598, 0.2148, 0.3598, 0.2239, 0.3632, 0.2147, 0.3632, 0.2148, 0.3598, 0.2241, 0.3597, 0.2326, 0.363, 0.2239, 0.3632, 0.2241, 0.3597, 0.2329, 0.3596, 0.2404, 0.3629, 0.2326, 0.363, 0.2329, 0.3596, 0.2408, 0.3594, 0.4387, 0.335, 0.4454, 0.332, 0.4458, 0.3353, 0.4391, 0.3383, 0.4309, 0.3373, 0.4387, 0.335, 0.4391, 0.3383, 0.4312, 0.3406, 0.4222, 0.3389, 0.4309, 0.3373, 0.4312, 0.3406, 0.4224, 0.3422, 0.413, 0.3396, 0.4222, 0.3389, 0.4224, 0.3422, 0.413, 0.343, 0.4036, 0.3396, 0.413, 0.3396, 0.413, 0.343, 0.4035, 0.343, 0.3944, 0.3388, 0.4036, 0.3396, 0.4035, 0.343, 0.3942, 0.3421, 0.3857, 0.3371, 0.3944, 0.3388, 0.3942, 0.3421, 0.3854, 0.3405, 0.3779, 0.3348, 0.3857, 0.3371, 0.3854, 0.3405, 0.3775, 0.3381, 0.3713, 0.3318, 0.3779, 0.3348, 0.3775, 0.3381, 0.3708, 0.3351, 0.6361, 0.4324, 0.6439, 0.4329, 0.6443, 0.4363, 0.6364, 0.4358, 0.6275, 0.432, 0.6361, 0.4324, 0.6364, 0.4358, 0.6276, 0.4354, 0.6183, 0.4317, 0.6275, 0.432, 0.6276, 0.4354, 0.6183, 0.4351, 0.6089, 0.4316, 0.6183, 0.4317, 0.6183, 0.4351, 0.6088, 0.435, 0.5997, 0.4316, 0.6089, 0.4316, 0.6088, 0.435, 0.5994, 0.435, 0.591, 0.4317, 0.5997, 0.4316, 0.5994, 0.435, 0.5906, 0.4351, 0.5832, 0.432, 0.591, 0.4317, 0.5906, 0.4351, 0.5827, 0.4354, 0.5765, 0.4323, 0.5832, 0.432, 0.5827, 0.4354, 0.576, 0.4358, 0.2574, 0.9087, 0.2603, 0.9174, 0.2579, 0.9177, 0.2549, 0.9089, 0.2603, 0.9174, 0.2646, 0.9252, 0.2622, 0.9256, 0.2579, 0.9177, 0.8495, 0.2693, 0.8467, 0.2351, 0.8537, 0.234, 0.8565, 0.2693, 0.8467, 0.2351, 0.8387, 0.2019, 0.8454, 0.1998, 0.8537, 0.234, 0.8387, 0.2019, 0.8256, 0.171, 0.8319, 0.1681, 0.8454, 0.1998, 0.8256, 0.171, 0.808, 0.1437, 0.8138, 0.14, 0.8319, 0.1681, 0.808, 0.1437, 0.7867, 0.121, 0.7918, 0.1167, 0.8138, 0.14, 0.7867, 0.121, 0.7623, 0.1038, 0.7667, 0.09895, 0.7918, 0.1167, 0.7623, 0.1038, 0.7358, 0.09274, 0.7395, 0.08754, 0.7667, 0.09895, 0.9704, 0.9052, 0.9705, 0.8715, 0.9755, 0.872, 0.9754, 0.9067, 0.9705, 0.8715, 0.9704, 0.8371, 0.9754, 0.8366, 0.9755, 0.872, 0.3855, 0.8127, 0.4132, 0.8018, 0.4175, 0.8067, 0.3889, 0.8179, 0.4132, 0.8018, 0.4388, 0.7847, 0.4438, 0.7891, 0.4175, 0.8067, 0.4388, 0.7847, 0.4613, 0.7622, 0.4669, 0.7659, 0.4438, 0.7891, 0.4613, 0.7622, 0.4797, 0.735, 0.4859, 0.738, 0.4669, 0.7659, 0.4797, 0.735, 0.4933, 0.7043, 0.4999, 0.7063, 0.4859, 0.738, 0.4933, 0.7043, 0.5018, 0.6711, 0.5086, 0.6722, 0.4999, 0.7063, 0.5018, 0.6711, 0.5046, 0.6369, 0.5115, 0.6369, 0.5086, 0.6722, 0.5046, 0.6369, 0.5018, 0.6028, 0.5086, 0.6018, 0.5115, 0.6369, 0.5018, 0.6028, 0.4934, 0.5702, 0.5, 0.5683, 0.5086, 0.6018, 0.4934, 0.5702, 0.4797, 0.5403, 0.4859, 0.5376, 0.5, 0.5683, 0.4797, 0.5403, 0.4613, 0.5144, 0.4669, 0.5109, 0.4859, 0.5376, 0.4613, 0.5144, 0.4388, 0.4934, 0.4439, 0.4893, 0.4669, 0.5109, 0.4388, 0.4934, 0.4133, 0.478, 0.4175, 0.4735, 0.4439, 0.4893, 0.9389, 0.9566, 0.94, 0.9248, 0.9452, 0.9263, 0.9441, 0.959, 0.94, 0.9248, 0.9406, 0.8911, 0.9458, 0.8916, 0.9452, 0.9263, 0.9406, 0.8911, 0.9407, 0.8567, 0.9459, 0.8562, 0.9458, 0.8916, 0.9407, 0.8567, 0.9403, 0.823, 0.9455, 0.8215, 0.9459, 0.8562, 0.7625, 0.4275, 0.7869, 0.4123, 0.7921, 0.4164, 0.767, 0.432, 0.7869, 0.4123, 0.8083, 0.3915, 0.8141, 0.395, 0.7921, 0.4164, 0.8083, 0.3915, 0.8258, 0.3657, 0.8321, 0.3684, 0.8141, 0.395, 0.8388, 0.3359, 0.8468, 0.3034, 0.8537, 0.3043, 0.8455, 0.3378, 0.8258, 0.3657, 0.8388, 0.3359, 0.8455, 0.3378, 0.8321, 0.3684, 0.8455, 0.3378, 0.8537, 0.3043, 0.8662, 0.3033, 0.858, 0.3368, 0.908, 0.1671, 0.9019, 0.1998, 0.883, 0.1997, 0.8892, 0.1671, 0.9754, 0.9067, 0.9755, 0.872, 0.9965, 0.8719, 0.9965, 0.9066, 0.9426, 0.9885, 0.9441, 0.959, 0.9651, 0.9591, 0.9636, 0.9885, 0.9751, 0.8019, 0.9746, 0.7692, 0.9957, 0.7691, 0.9961, 0.8018, 0.9458, 0.8916, 0.9459, 0.8562, 0.9669, 0.8563, 0.9668, 0.8917, 0.8937, 0.0001007, 0.9024, 0.02956, 0.8836, 0.0295, 0.8748, 4.291e-05, 0.8454, 0.1998, 0.8319, 0.1681, 0.8444, 0.1671, 0.8579, 0.1988, 0.9447, 0.7888, 0.9433, 0.7593, 0.9643, 0.7594, 0.9656, 0.7889, 0.9083, 0.06228, 0.9113, 0.09701, 0.8925, 0.09695, 0.8895, 0.06222, 0.9433, 0.7593, 0.9415, 0.7343, 0.9625, 0.7344, 0.9643, 0.7594, 0.9747, 0.9689, 0.9751, 0.9394, 0.9962, 0.9394, 0.9957, 0.9688, 0.9019, 0.1998, 0.893, 0.2292, 0.8741, 0.2292, 0.883, 0.1997, 0.9751, 0.9394, 0.9754, 0.9067, 0.9965, 0.9066, 0.9962, 0.9394, 0.9407, 1.013, 0.9426, 0.9885, 0.9636, 0.9885, 0.9617, 1.014, 0.9746, 0.7692, 0.974, 0.7397, 0.995, 0.7397, 0.9957, 0.7691, 0.8537, 0.3043, 0.8565, 0.2693, 0.869, 0.2683, 0.8662, 0.3033, 0.9459, 0.8562, 0.9455, 0.8215, 0.9665, 0.8216, 0.9669, 0.8563, 0.974, 0.7397, 0.9732, 0.7147, 0.9943, 0.7147, 0.995, 0.7397, 0.9455, 0.8215, 0.9447, 0.7888, 0.9656, 0.7889, 0.9665, 0.8216, 0.9734, 1.014, 0.9741, 0.9939, 0.9951, 0.9938, 0.9944, 1.013, 0.9113, 0.09701, 0.9112, 0.1324, 0.8924, 0.1324, 0.8925, 0.09695, 0.9741, 0.9939, 0.9747, 0.9689, 0.9957, 0.9688, 0.9951, 0.9938, 0.9415, 0.7343, 0.9394, 0.7146, 0.9604, 0.7147, 0.9625, 0.7344, 0.9112, 0.1324, 0.908, 0.1671, 0.8892, 0.1671, 0.8924, 0.1324, 0.9755, 0.872, 0.9754, 0.8366, 0.9964, 0.8365, 0.9965, 0.8719, 0.9441, 0.959, 0.9452, 0.9263, 0.9662, 0.9264, 0.9651, 0.9591, 0.9754, 0.8366, 0.9751, 0.8019, 0.9961, 0.8018, 0.9964, 0.8365, 0.9452, 0.9263, 0.9458, 0.8916, 0.9668, 0.8917, 0.9662, 0.9264, 0.9024, 0.02956, 0.9083, 0.06228, 0.8895, 0.06222, 0.8836, 0.0295, 0.8537, 0.234, 0.8454, 0.1998, 0.8579, 0.1988, 0.8662, 0.233, 0.8565, 0.2693, 0.8537, 0.234, 0.8662, 0.233, 0.869, 0.2683, 0.783, 0.2897, 0.7847, 0.2682, 0.8495, 0.2693, 0.8468, 0.3034, 0.7847, 0.2682, 0.783, 0.2465, 0.8467, 0.2351, 0.8495, 0.2693, 0.783, 0.2465, 0.7779, 0.2256, 0.8387, 0.2019, 0.8467, 0.2351, 0.7779, 0.2256, 0.7696, 0.2061, 0.8256, 0.171, 0.8387, 0.2019, 0.7696, 0.2061, 0.7585, 0.1888, 0.808, 0.1437, 0.8256, 0.171, 0.7585, 0.1888, 0.745, 0.1745, 0.7867, 0.121, 0.808, 0.1437, 0.745, 0.1745, 0.7296, 0.1636, 0.7623, 0.1038, 0.7867, 0.121, 0.7296, 0.1636, 0.7129, 0.1566, 0.7358, 0.09274, 0.7623, 0.1038, 0.3268, 0.75, 0.345, 0.7515, 0.3566, 0.817, 0.3277, 0.8146, 0.345, 0.7515, 0.3633, 0.7488, 0.3855, 0.8127, 0.3566, 0.817, 0.3633, 0.7488, 0.3808, 0.7419, 0.4132, 0.8018, 0.3855, 0.8127, 0.3808, 0.7419, 0.397, 0.7311, 0.4388, 0.7847, 0.4132, 0.8018, 0.397, 0.7311, 0.4111, 0.7169, 0.4613, 0.7622, 0.4388, 0.7847, 0.4111, 0.7169, 0.4228, 0.6997, 0.4797, 0.735, 0.4613, 0.7622, 0.4228, 0.6997, 0.4314, 0.6803, 0.4933, 0.7043, 0.4797, 0.735, 0.4314, 0.6803, 0.4367, 0.6594, 0.5018, 0.6711, 0.4933, 0.7043, 0.4367, 0.6594, 0.4385, 0.6377, 0.5046, 0.6369, 0.5018, 0.6711, 0.4385, 0.6377, 0.4367, 0.6162, 0.5018, 0.6028, 0.5046, 0.6369, 0.4367, 0.6162, 0.4314, 0.5956, 0.4934, 0.5702, 0.5018, 0.6028, 0.4314, 0.5956, 0.4228, 0.5768, 0.4797, 0.5403, 0.4934, 0.5702, 0.4228, 0.5768, 0.4111, 0.5604, 0.4613, 0.5144, 0.4797, 0.5403, 0.4111, 0.5604, 0.397, 0.5471, 0.4388, 0.4934, 0.4613, 0.5144, 0.397, 0.5471, 0.3808, 0.5374, 0.4133, 0.478, 0.4388, 0.4934, 0.3808, 0.5374, 0.3633, 0.5317, 0.3855, 0.469, 0.4133, 0.478, 0.3633, 0.5317, 0.3451, 0.5302, 0.3566, 0.4666, 0.3855, 0.469, 0.3451, 0.5302, 0.3268, 0.5329, 0.3278, 0.4709, 0.3566, 0.4666, 0.7131, 0.3736, 0.7298, 0.368, 0.7625, 0.4275, 0.7361, 0.4363, 0.7298, 0.368, 0.7452, 0.3585, 0.7869, 0.4123, 0.7625, 0.4275, 0.7452, 0.3585, 0.7587, 0.3453, 0.8083, 0.3915, 0.7869, 0.4123, 0.7587, 0.3453, 0.7697, 0.329, 0.8258, 0.3657, 0.8083, 0.3915, 0.7779, 0.3102, 0.783, 0.2897, 0.8468, 0.3034, 0.8388, 0.3359, 0.7697, 0.329, 0.7779, 0.3102, 0.8388, 0.3359, 0.8258, 0.3657, 0.7605, 0.5896, 0.7604, 0.5621, 0.7631, 0.5621, 0.7632, 0.5895, 0.7604, 0.5621, 0.7647, 0.5351, 0.7674, 0.5352, 0.7631, 0.5621, 0.7647, 0.5351, 0.7733, 0.5096, 0.7759, 0.5099, 0.7674, 0.5352, 0.7733, 0.5096, 0.7857, 0.4867, 0.7883, 0.4871, 0.7759, 0.5099, 0.1028, 0.7867, 0.1222, 0.7872, 0.1227, 0.7909, 0.1033, 0.7905, 0.1222, 0.7872, 0.1451, 0.7875, 0.1454, 0.7913, 0.1227, 0.7909, 0.1451, 0.7875, 0.1706, 0.7877, 0.1708, 0.7915, 0.1454, 0.7913, 0.1706, 0.7877, 0.1976, 0.7878, 0.1976, 0.7915, 0.1708, 0.7915, 0.1976, 0.7878, 0.2251, 0.7877, 0.225, 0.7915, 0.1976, 0.7915, 0.2251, 0.7877, 0.2521, 0.7875, 0.2519, 0.7912, 0.225, 0.7915, 0.2521, 0.7875, 0.2775, 0.7871, 0.2772, 0.7909, 0.2519, 0.7912, 0.2775, 0.7871, 0.3004, 0.7866, 0.3, 0.7904, 0.2772, 0.7909, 0.9385, 0.6895, 0.9297, 0.67, 0.9333, 0.6696, 0.942, 0.689, 0.9297, 0.67, 0.9228, 0.6472, 0.9264, 0.6469, 0.9333, 0.6696, 0.9228, 0.6472, 0.918, 0.6218, 0.9216, 0.6216, 0.9264, 0.6469, 0.918, 0.6218, 0.9155, 0.5948, 0.9192, 0.5947, 0.9216, 0.6216, 0.9155, 0.5948, 0.9154, 0.5673, 0.9191, 0.5673, 0.9192, 0.5947, 0.9154, 0.5673, 0.9177, 0.5402, 0.9214, 0.5404, 0.9191, 0.5673, 0.9177, 0.5402, 0.9224, 0.5148, 0.926, 0.5151, 0.9214, 0.5404, 0.9224, 0.5148, 0.9291, 0.4919, 0.9327, 0.4923, 0.926, 0.5151, 0.9291, 0.4919, 0.9378, 0.4724, 0.9413, 0.4729, 0.9327, 0.4923, 0.7091, 0.007598, 0.6863, 0.006126, 0.6861, 0.002402, 0.7088, 0.003867, 0.6863, 0.006126, 0.6609, 0.004964, 0.6607, 0.001245, 0.6861, 0.002402, 0.6609, 0.004964, 0.6339, 0.004156, 0.6339, 0.0004408, 0.6607, 0.001245, 0.6339, 0.004156, 0.6064, 0.003734, 0.6065, 2.048e-05, 0.6339, 0.0004408, 0.6064, 0.003734, 0.5794, 0.003714, 0.5796, 0.0, 0.6065, 2.048e-05, 0.5794, 0.003714, 0.5539, 0.004096, 0.5543, 0.0003802, 0.5796, 0.0, 0.5539, 0.004096, 0.531, 0.004865, 0.5315, 0.001147, 0.5543, 0.0003802, 0.531, 0.004865, 0.5115, 0.005993, 0.5121, 0.002269, 0.5315, 0.001147, 0.7737, 0.642, 0.765, 0.6166, 0.7676, 0.6164, 0.7763, 0.6417, 0.7862, 0.6648, 0.7737, 0.642, 0.7763, 0.6417, 0.7888, 0.6644, 0.1995, 0.7673, 0.1763, 0.7673, 0.1961, 0.3632, 0.2053, 0.3633, 0.1763, 0.7673, 0.1545, 0.7671, 0.1874, 0.3632, 0.1961, 0.3632, 0.4443, 0.01026, 0.4661, 0.00628, 0.4309, 0.3373, 0.4222, 0.3389, 0.3743, 0.01004, 0.3975, 0.01217, 0.4036, 0.3396, 0.3944, 0.3388, 0.6766, 0.02712, 0.6962, 0.02838, 0.6439, 0.4329, 0.6361, 0.4324, 0.2877, 0.7663, 0.2681, 0.7668, 0.2326, 0.363, 0.2404, 0.3629, 0.5266, 0.02701, 0.5433, 0.02604, 0.5832, 0.432, 0.5765, 0.4323, 0.4661, 0.00628, 0.4858, 0.0004691, 0.4387, 0.335, 0.4309, 0.3373, 0.5433, 0.02604, 0.563, 0.02538, 0.591, 0.4317, 0.5832, 0.432, 0.3044, 0.7658, 0.2877, 0.7663, 0.2404, 0.3629, 0.247, 0.3627, 0.6503, 0.4654, 0.6733, 0.4639, 0.7514, 0.7467, 0.7423, 0.7473, 0.2462, 0.7671, 0.2231, 0.7673, 0.2147, 0.3632, 0.2239, 0.3632, 0.608, 0.02507, 0.6316, 0.02543, 0.6183, 0.4317, 0.6089, 0.4316, 0.6548, 0.02612, 0.6766, 0.02712, 0.6361, 0.4324, 0.6275, 0.432, 0.568, 0.5067, 0.5855, 0.4918, 0.7165, 0.7578, 0.7096, 0.7637, 0.3329, 0.0, 0.3525, 0.005931, 0.3857, 0.3371, 0.3779, 0.3348, 0.4211, 0.01225, 0.4443, 0.01026, 0.4222, 0.3389, 0.413, 0.3396, 0.6056, 0.4796, 0.6275, 0.4707, 0.7332, 0.7494, 0.7245, 0.753, 0.5848, 0.02505, 0.608, 0.02507, 0.6089, 0.4316, 0.5997, 0.4316, 0.5538, 0.5239, 0.568, 0.5067, 0.7096, 0.7637, 0.7039, 0.7706, 0.6962, 0.02838, 0.7129, 0.02986, 0.6506, 0.4335, 0.6439, 0.4329, 0.3975, 0.01217, 0.4211, 0.01225, 0.413, 0.3396, 0.4036, 0.3396, 0.1348, 0.7668, 0.1181, 0.7664, 0.173, 0.3629, 0.1796, 0.3631, 0.563, 0.02538, 0.5848, 0.02505, 0.5997, 0.4316, 0.591, 0.4317, 0.7676, 0.6164, 0.7632, 0.5895, 0.8014, 0.5863, 0.8048, 0.6072, 0.7632, 0.5895, 0.7631, 0.5621, 0.8013, 0.5651, 0.8014, 0.5863, 0.7631, 0.5621, 0.7674, 0.5352, 0.8046, 0.5443, 0.8013, 0.5651, 0.7674, 0.5352, 0.7759, 0.5099, 0.8112, 0.5246, 0.8046, 0.5443, 0.7759, 0.5099, 0.7883, 0.4871, 0.8208, 0.5069, 0.8112, 0.5246, 0.7883, 0.4871, 0.804, 0.4676, 0.833, 0.4919, 0.8208, 0.5069, 0.804, 0.4676, 0.8226, 0.4524, 0.8474, 0.48, 0.833, 0.4919, 0.8226, 0.4524, 0.8432, 0.4418, 0.8634, 0.4718, 0.8474, 0.48, 0.8432, 0.4418, 0.8652, 0.4364, 0.8804, 0.4676, 0.8634, 0.4718, 0.8652, 0.4364, 0.8876, 0.4363, 0.8978, 0.4676, 0.8804, 0.4676, 0.8876, 0.4363, 0.9095, 0.4416, 0.9148, 0.4717, 0.8978, 0.4676, 0.9636, 0.7146, 0.9522, 0.7042, 0.9784, 0.6764, 0.9872, 0.6845, 0.9522, 0.7042, 0.942, 0.689, 0.9704, 0.6646, 0.9784, 0.6764, 0.942, 0.689, 0.9333, 0.6696, 0.9636, 0.6496, 0.9704, 0.6646, 0.9333, 0.6696, 0.9264, 0.6469, 0.9583, 0.632, 0.9636, 0.6496, 0.9264, 0.6469, 0.9216, 0.6216, 0.9546, 0.6123, 0.9583, 0.632, 0.9216, 0.6216, 0.9192, 0.5947, 0.9527, 0.5915, 0.9546, 0.6123, 0.9192, 0.5947, 0.9191, 0.5673, 0.9526, 0.5703, 0.9527, 0.5915, 0.9191, 0.5673, 0.9214, 0.5404, 0.9544, 0.5494, 0.9526, 0.5703, 0.9214, 0.5404, 0.926, 0.5151, 0.958, 0.5298, 0.9544, 0.5494, 0.926, 0.5151, 0.9327, 0.4923, 0.9632, 0.5121, 0.958, 0.5298, 0.9327, 0.4923, 0.9413, 0.4729, 0.9699, 0.4971, 0.9632, 0.5121, 0.9413, 0.4729, 0.9515, 0.4576, 0.9778, 0.4853, 0.9699, 0.4971, 0.9515, 0.4576, 0.9628, 0.4471, 0.9865, 0.4771, 0.9778, 0.4853, 0.9104, 0.7092, 0.8884, 0.7146, 0.8984, 0.6833, 0.9154, 0.6791, 0.8884, 0.7146, 0.866, 0.7146, 0.8811, 0.6833, 0.8984, 0.6833, 0.866, 0.7146, 0.8441, 0.7094, 0.864, 0.6792, 0.8811, 0.6833, 0.8441, 0.7094, 0.8233, 0.6989, 0.848, 0.6711, 0.864, 0.6792, 0.8233, 0.6989, 0.8047, 0.6838, 0.8335, 0.6594, 0.848, 0.6711, 0.8047, 0.6838, 0.7888, 0.6644, 0.8212, 0.6444, 0.8335, 0.6594, 0.7763, 0.6417, 0.7676, 0.6164, 0.8048, 0.6072, 0.8115, 0.6268, 0.7888, 0.6644, 0.7763, 0.6417, 0.8115, 0.6268, 0.8212, 0.6444, 0.1902, 0.9049, 0.1934, 0.9243, 0.133, 0.9341, 0.1288, 0.9084, 0.1901, 0.8852, 0.1902, 0.9049, 0.1288, 0.9084, 0.1287, 0.8821, 0.1932, 0.8658, 0.1901, 0.8852, 0.1287, 0.8821, 0.1328, 0.8563, 0.1993, 0.8475, 0.1932, 0.8658, 0.1328, 0.8563, 0.1409, 0.832, 0.2083, 0.831, 0.1993, 0.8475, 0.1409, 0.832, 0.1528, 0.8102, 0.2196, 0.817, 0.2083, 0.831, 0.1528, 0.8102, 0.1679, 0.7915, 0.1285, 0.9239, 0.1282, 0.9403, 0.06924, 0.9615, 0.06957, 0.9397, 0.1286, 0.9056, 0.1285, 0.9239, 0.06957, 0.9397, 0.06977, 0.9154, 0.1287, 0.8862, 0.1286, 0.9056, 0.06977, 0.9154, 0.06983, 0.8897, 0.1286, 0.8665, 0.1287, 0.8862, 0.06983, 0.8897, 0.06975, 0.8634, 0.1284, 0.8471, 0.1286, 0.8665, 0.06975, 0.8634, 0.06953, 0.8376, 0.1282, 0.8288, 0.1284, 0.8471, 0.06953, 0.8376, 0.06918, 0.8134, 0.1278, 0.8124, 0.1282, 0.8288, 0.06918, 0.8134, 0.06872, 0.7915, 0.4721, 0.3885, 0.4861, 0.3823, 0.5115, 0.4453, 0.4929, 0.4535, 0.4557, 0.3934, 0.4721, 0.3885, 0.4929, 0.4535, 0.4711, 0.46, 0.4374, 0.3967, 0.4557, 0.3934, 0.4711, 0.46, 0.4468, 0.4644, 0.418, 0.3984, 0.4374, 0.3967, 0.4468, 0.4644, 0.421, 0.4666, 0.3982, 0.3983, 0.418, 0.3984, 0.421, 0.4666, 0.3948, 0.4665, 0.3789, 0.3965, 0.3982, 0.3983, 0.3948, 0.4665, 0.369, 0.4642, 0.3606, 0.3931, 0.3789, 0.3965, 0.369, 0.4642, 0.3448, 0.4596, 0.3442, 0.3881, 0.3606, 0.3931, 0.3448, 0.4596, 0.323, 0.453, 0.3302, 0.3818, 0.3442, 0.3881, 0.323, 0.453, 0.3044, 0.4446, 0.9943, 0.3801, 0.9936, 0.3965, 0.9359, 0.4178, 0.9369, 0.3959, 0.9948, 0.3618, 0.9943, 0.3801, 0.9369, 0.3959, 0.9376, 0.3717, 0.9951, 0.3425, 0.9948, 0.3618, 0.9376, 0.3717, 0.9379, 0.3459, 0.995, 0.3227, 0.9951, 0.3425, 0.9379, 0.3459, 0.9378, 0.3196, 0.9946, 0.3033, 0.995, 0.3227, 0.9378, 0.3196, 0.9373, 0.2939, 0.994, 0.2851, 0.9946, 0.3033, 0.9373, 0.2939, 0.9365, 0.2696, 0.9932, 0.2686, 0.994, 0.2851, 0.9365, 0.2696, 0.9354, 0.2478, 0.2086, 0.9589, 0.2201, 0.9729, 0.1685, 0.9987, 0.1533, 0.9801, 0.1934, 0.9243, 0.1996, 0.9425, 0.1413, 0.9583, 0.133, 0.9341, 0.1996, 0.9425, 0.2086, 0.9589, 0.1533, 0.9801, 0.1413, 0.9583, 0.707, 0.8929, 0.7053, 0.871, 0.7583, 0.8602, 0.7604, 0.8862, 0.7053, 0.871, 0.7, 0.8496, 0.7521, 0.8347, 0.7583, 0.8602, 0.7, 0.8496, 0.6915, 0.8293, 0.742, 0.8107, 0.7521, 0.8347, 0.6915, 0.8293, 0.6801, 0.8111, 0.7284, 0.789, 0.742, 0.8107, 0.6801, 0.8111, 0.6662, 0.7956, 0.7119, 0.7706, 0.7284, 0.789, 0.00625, 0.9638, 0.006629, 0.9482, 0.06924, 0.9615, 0.06879, 0.9801, 0.006629, 0.9482, 0.006907, 0.9298, 0.06957, 0.9397, 0.06924, 0.9615, 0.006907, 0.9298, 0.007075, 0.9094, 0.06977, 0.9154, 0.06957, 0.9397, 0.007075, 0.9094, 0.007127, 0.8878, 0.06983, 0.8897, 0.06977, 0.9154, 0.007127, 0.8878, 0.007059, 0.8657, 0.06975, 0.8634, 0.06983, 0.8897, 0.007059, 0.8657, 0.006875, 0.844, 0.06953, 0.8376, 0.06975, 0.8634, 0.006875, 0.844, 0.006582, 0.8236, 0.06918, 0.8134, 0.06953, 0.8376, 0.006582, 0.8236, 0.00619, 0.8053, 0.06872, 0.7915, 0.06918, 0.8134, 0.8598, 0.9044, 0.8716, 0.887, 0.9199, 0.9011, 0.9058, 0.9218, 0.8716, 0.887, 0.8804, 0.8672, 0.9303, 0.8776, 0.9199, 0.9011, 0.8804, 0.8672, 0.8858, 0.846, 0.9368, 0.8523, 0.9303, 0.8776, 0.8858, 0.846, 0.8876, 0.824, 0.9389, 0.8261, 0.9368, 0.8523, 0.8876, 0.824, 0.8858, 0.8021, 0.9368, 0.8001, 0.9389, 0.8261, 0.8858, 0.8021, 0.8804, 0.7811, 0.9304, 0.7752, 0.9368, 0.8001, 0.8804, 0.7811, 0.8716, 0.762, 0.9199, 0.7524, 0.9304, 0.7752, 0.8716, 0.762, 0.8598, 0.7453, 0.9059, 0.7326, 0.9199, 0.7524, 0.8716, 0.4201, 0.8727, 0.4044, 0.9359, 0.4178, 0.9346, 0.4363, 0.8727, 0.4044, 0.8735, 0.3861, 0.9369, 0.3959, 0.9359, 0.4178, 0.8735, 0.3861, 0.8741, 0.3657, 0.9376, 0.3717, 0.9369, 0.3959, 0.8741, 0.3657, 0.8743, 0.344, 0.9379, 0.3459, 0.9376, 0.3717, 0.8743, 0.344, 0.8743, 0.3219, 0.9378, 0.3196, 0.9379, 0.3459, 0.8743, 0.3219, 0.8739, 0.3003, 0.9373, 0.2939, 0.9378, 0.3196, 0.8739, 0.3003, 0.8732, 0.2798, 0.9365, 0.2696, 0.9373, 0.2939, 0.8732, 0.2798, 0.8722, 0.2615, 0.9354, 0.2478, 0.9365, 0.2696, 0.8722, 0.2615, 0.8711, 0.2459, 0.934, 0.2292, 0.9354, 0.2478, 0.7053, 0.9143, 0.707, 0.8929, 0.7604, 0.8862, 0.7584, 0.9117, 0.7001, 0.9345, 0.7053, 0.9143, 0.7584, 0.9117, 0.7522, 0.9357, 0.6954, 0.4663, 0.6733, 0.4639, 0.6722, 0.4363, 0.698, 0.4391, 0.5434, 0.5426, 0.5372, 0.5622, 0.5136, 0.5508, 0.5208, 0.528, 0.1995, 0.7673, 0.2231, 0.7673, 0.2251, 0.7877, 0.1976, 0.7878, 0.6503, 0.4654, 0.6275, 0.4707, 0.6188, 0.4443, 0.6454, 0.4381, 0.01906, 0.6, 0.03557, 0.5869, 0.05698, 0.6022, 0.03775, 0.6175, 0.6548, 0.02612, 0.6316, 0.02543, 0.6339, 0.004156, 0.6609, 0.004964, 0.06023, 0.4368, 0.04912, 0.4172, 0.07277, 0.4045, 0.08572, 0.4274, 0.6056, 0.4796, 0.5855, 0.4918, 0.5699, 0.4688, 0.5933, 0.4547, 0.1763, 0.7673, 0.1995, 0.7673, 0.1976, 0.7878, 0.1706, 0.7877, 0.5372, 0.5622, 0.5354, 0.5818, 0.5115, 0.5737, 0.5136, 0.5508, 0.06813, 0.5286, 0.07194, 0.5054, 0.09936, 0.5073, 0.09492, 0.5343, 0.06791, 0.4586, 0.06023, 0.4368, 0.08572, 0.4274, 0.09467, 0.4528, 0.01841, 0.3875, 0.0, 0.3785, 0.01554, 0.3594, 0.03699, 0.3699, 0.03557, 0.5869, 0.04959, 0.5701, 0.07331, 0.5827, 0.05698, 0.6022, 0.7159, 0.4724, 0.6954, 0.4663, 0.698, 0.4391, 0.7219, 0.4462, 0.06058, 0.5504, 0.06813, 0.5286, 0.09492, 0.5343, 0.08612, 0.5597, 0.734, 0.482, 0.7159, 0.4724, 0.7219, 0.4462, 0.743, 0.4574, 0.04959, 0.5701, 0.06058, 0.5504, 0.08612, 0.5597, 0.07331, 0.5827, 0.6733, 0.4639, 0.6503, 0.4654, 0.6454, 0.4381, 0.6722, 0.4363, 0.0007075, 0.6091, 0.01906, 0.6, 0.03775, 0.6175, 0.01636, 0.6281, 0.6316, 0.02543, 0.608, 0.02507, 0.6064, 0.003734, 0.6339, 0.004156, 0.6766, 0.02712, 0.6548, 0.02612, 0.6609, 0.004964, 0.6863, 0.006126, 0.5855, 0.4918, 0.568, 0.5067, 0.5496, 0.4862, 0.5699, 0.4688, 0.04912, 0.4172, 0.035, 0.4005, 0.05631, 0.3851, 0.07277, 0.4045, 0.07194, 0.5054, 0.07187, 0.4818, 0.09927, 0.4797, 0.09936, 0.5073, 0.6275, 0.4707, 0.6056, 0.4796, 0.5933, 0.4547, 0.6188, 0.4443, 0.608, 0.02507, 0.5848, 0.02505, 0.5794, 0.003714, 0.6064, 0.003734, 0.568, 0.5067, 0.5538, 0.5239, 0.533, 0.5062, 0.5496, 0.4862, 0.035, 0.4005, 0.01841, 0.3875, 0.03699, 0.3699, 0.05631, 0.3851, 0.07187, 0.4818, 0.06791, 0.4586, 0.09467, 0.4528, 0.09927, 0.4797, 0.5538, 0.5239, 0.5434, 0.5426, 0.5208, 0.528, 0.533, 0.5062, 0.749, 0.4948, 0.734, 0.482, 0.743, 0.4574, 0.7604, 0.4724, 0.7613, 0.8245, 0.7768, 0.8091, 0.7791, 0.8123, 0.7613, 0.8245, 0.764, 0.8463, 0.7604, 0.846, 0.5815, 0.8899, 0.5968, 0.9057, 0.5941, 0.908, 0.7613, 0.8245, 0.7818, 0.8284, 0.7807, 0.8324, 0.5815, 0.8899, 0.5968, 0.8757, 0.599, 0.8792, 0.7613, 0.8245, 0.7709, 0.8047, 0.7741, 0.8066, 0.5815, 0.8899, 0.6016, 0.8871, 0.6019, 0.8913, 0.7613, 0.8245, 0.7709, 0.8444, 0.7675, 0.8457, 0.5815, 0.8899, 0.6006, 0.8992, 0.599, 0.9027, 0.7613, 0.8245, 0.7818, 0.82, 0.7821, 0.8242, 0.5815, 0.8899, 0.5911, 0.8704, 0.5941, 0.8727, 0.7613, 0.8245, 0.764, 0.8033, 0.7675, 0.8036, 0.7613, 0.8245, 0.7768, 0.8395, 0.7741, 0.8423, 0.5815, 0.8899, 0.6019, 0.8913, 0.6016, 0.8954, 0.7613, 0.8245, 0.7791, 0.8123, 0.7807, 0.816, 0.5815, 0.8899, 0.5844, 0.868, 0.5878, 0.8688, 0.5815, 0.8899, 0.5941, 0.908, 0.5911, 0.9095, 0.7613, 0.8245, 0.7807, 0.8324, 0.7791, 0.8362, 0.5815, 0.8899, 0.599, 0.8792, 0.6006, 0.883, 0.7613, 0.8245, 0.7741, 0.8066, 0.7768, 0.8091, 0.7613, 0.8245, 0.7675, 0.8457, 0.764, 0.8463, 0.5815, 0.8899, 0.599, 0.9027, 0.5968, 0.9057, 0.7613, 0.8245, 0.7821, 0.8242, 0.7818, 0.8284, 0.5815, 0.8899, 0.5941, 0.8727, 0.5968, 0.8757, 0.7613, 0.8245, 0.7675, 0.8036, 0.7709, 0.8047, 0.7613, 0.8245, 0.7741, 0.8423, 0.7709, 0.8444, 0.5815, 0.8899, 0.6016, 0.8954, 0.6006, 0.8992, 0.7613, 0.8245, 0.7807, 0.816, 0.7818, 0.82, 0.5815, 0.8899, 0.5878, 0.8688, 0.5911, 0.8704, 0.7613, 0.8245, 0.7604, 0.8038, 0.764, 0.8033, 0.7613, 0.8245, 0.7791, 0.8362, 0.7768, 0.8395, 0.5815, 0.8899, 0.6006, 0.883, 0.6016, 0.8871, 0.6467, 0.8929, 0.6457, 0.8806, 0.7053, 0.871, 0.707, 0.8929, 0.6457, 0.8806, 0.6427, 0.8685, 0.7, 0.8496, 0.7053, 0.871, 0.6427, 0.8685, 0.638, 0.8572, 0.6915, 0.8293, 0.7, 0.8496, 0.638, 0.8572, 0.6316, 0.8469, 0.6801, 0.8111, 0.6915, 0.8293, 0.6316, 0.8469, 0.6237, 0.8382, 0.6662, 0.7956, 0.6801, 0.8111, 0.6237, 0.8382, 0.6148, 0.8314, 0.6503, 0.7834, 0.6662, 0.7956, 0.6148, 0.8314, 0.6052, 0.8267, 0.6331, 0.775, 0.6503, 0.7834, 0.6052, 0.8267, 0.5951, 0.8242, 0.6152, 0.7707, 0.6331, 0.775, 0.5951, 0.8242, 0.585, 0.8242, 0.5973, 0.7706, 0.6152, 0.7707, 0.7739, 0.8888, 0.7843, 0.8872, 0.8111, 0.9369, 0.7926, 0.9396, 0.7843, 0.8872, 0.7943, 0.8833, 0.8289, 0.9299, 0.8111, 0.9369, 0.7943, 0.8833, 0.8036, 0.8771, 0.8454, 0.9189, 0.8289, 0.9299, 0.8036, 0.8771, 0.8117, 0.869, 0.8598, 0.9044, 0.8454, 0.9189, 0.8117, 0.869, 0.8183, 0.8592, 0.8716, 0.887, 0.8598, 0.9044, 0.8183, 0.8592, 0.8232, 0.8481, 0.8804, 0.8672, 0.8716, 0.887, 0.8232, 0.8481, 0.8263, 0.8362, 0.8858, 0.846, 0.8804, 0.8672, 0.8263, 0.8362, 0.8273, 0.8238, 0.8876, 0.824, 0.8858, 0.846, 0.8273, 0.8238, 0.8263, 0.8115, 0.8858, 0.8021, 0.8876, 0.824, 0.8263, 0.8115, 0.8232, 0.7998, 0.8804, 0.7811, 0.8858, 0.8021, 0.8232, 0.7998, 0.8183, 0.789, 0.8716, 0.762, 0.8804, 0.7811, 0.8183, 0.789, 0.8117, 0.7797, 0.8598, 0.7453, 0.8716, 0.762, 0.8117, 0.7797, 0.8036, 0.7721, 0.8454, 0.7318, 0.8598, 0.7453, 0.8036, 0.7721, 0.7944, 0.7666, 0.8289, 0.722, 0.8454, 0.7318, 0.7944, 0.7666, 0.7843, 0.7633, 0.8111, 0.7162, 0.8289, 0.722, 0.7843, 0.7633, 0.7739, 0.7624, 0.7926, 0.7146, 0.8111, 0.7162, 0.6052, 0.9489, 0.6149, 0.9465, 0.6504, 0.9884, 0.6332, 0.9926, 0.6149, 0.9465, 0.6238, 0.9418, 0.6663, 0.9801, 0.6504, 0.9884, 0.6238, 0.9418, 0.6316, 0.9351, 0.6802, 0.968, 0.6663, 0.9801, 0.6316, 0.9351, 0.638, 0.9264, 0.6916, 0.9526, 0.6802, 0.968, 0.638, 0.9264, 0.6428, 0.9162, 0.7001, 0.9345, 0.6916, 0.9526, 0.6457, 0.9049, 0.6467, 0.8929, 0.707, 0.8929, 0.7053, 0.9143, 0.6428, 0.9162, 0.6457, 0.9049, 0.7053, 0.9143, 0.7001, 0.9345, 0.8468, 0.3034, 0.8495, 0.2693, 0.8565, 0.2693, 0.8537, 0.3043, 0.765, 0.6166, 0.7605, 0.5896, 0.7632, 0.5895, 0.7676, 0.6164, 0.7768, 0.2895, 0.7785, 0.2684, 0.7847, 0.2682, 0.783, 0.2897, 0.6733, 0.4639, 0.6954, 0.4663, 0.7602, 0.7477, 0.7514, 0.7467, 0.1673, 0.001989, 0.1522, 0.1797, 0.1373, 0.0, 0.1372, 0.3574, 0.1522, 0.1797, 0.1671, 0.3594, 0.1522, 0.1797, 0.1079, 0.004917, 0.1373, 0.0, 0.1522, 0.1797, 0.08016, 0.01655, 0.1079, 0.004917, 0.1522, 0.1797, 0.05523, 0.03445, 0.08016, 0.01655, 0.1522, 0.1797, 0.03402, 0.05794, 0.05523, 0.03445, 0.1522, 0.1797, 0.01736, 0.0861, 0.03402, 0.05794, 0.1522, 0.1797, 0.005872, 0.1179, 0.01736, 0.0861, 0.1522, 0.1797, 1.159e-05, 0.152, 0.005872, 0.1179, 0.1522, 0.1797, 0.0, 0.1872, 1.159e-05, 0.152, 0.1522, 0.1797, 0.005838, 0.2221, 0.0, 0.1872, 0.1522, 0.1797, 0.0173, 0.2554, 0.005838, 0.2221, 0.1522, 0.1797, 0.03395, 0.2858, 0.0173, 0.2554, 0.1522, 0.1797, 0.05514, 0.3121, 0.03395, 0.2858, 0.1522, 0.1797, 0.08006, 0.3333, 0.05514, 0.3121, 0.1522, 0.1797, 0.1078, 0.3486, 0.08006, 0.3333, 0.1522, 0.1797, 0.1372, 0.3574, 0.1078, 0.3486, 0.1522, 0.1797, 0.1965, 0.3545, 0.1671, 0.3594, 0.1522, 0.1797, 0.2242, 0.3429, 0.1965, 0.3545, 0.1522, 0.1797, 0.2492, 0.3249, 0.2242, 0.3429, 0.1522, 0.1797, 0.2704, 0.3015, 0.2492, 0.3249, 0.1522, 0.1797, 0.2871, 0.2733, 0.2704, 0.3015, 0.1522, 0.1797, 0.2985, 0.2415, 0.2871, 0.2733, 0.1522, 0.1797, 0.3044, 0.2074, 0.2985, 0.2415, 0.1522, 0.1797, 0.3044, 0.1722, 0.3044, 0.2074, 0.1522, 0.1797, 0.2986, 0.1373, 0.3044, 0.1722, 0.1522, 0.1797, 0.2871, 0.104, 0.2986, 0.1373, 0.1522, 0.1797, 0.2705, 0.07362, 0.2871, 0.104, 0.1522, 0.1797, 0.2493, 0.04733, 0.2705, 0.07362, 0.1522, 0.1797, 0.2244, 0.02612, 0.2493, 0.04733, 0.1522, 0.1797, 0.1967, 0.01081, 0.2244, 0.02612, 0.1522, 0.1797, 0.1673, 0.001989, 0.1967, 0.01081])
me_pawn.use_remesh_preserve_volume = False
me_pawn.use_remesh_preserve_attributes = False
me_pawn.use_mirror_vertex_groups = False
me_pawn.update()

# ---- objects
ob_point = bpy.data.objects.new('Point', light_point)
ob_pawn = bpy.data.objects.new('Pawn', me_pawn)

# ---- transforms, parenting, visibility, modifiers, constraints
ob_point.location = (-1.639, -2.52, 2.328)
ob_point.lineart.crease_threshold = 0.0
ob_pawn.location = (0.0, 0.0, 0.0)
ob_pawn.lineart.crease_threshold = 0.0
_m = ob_pawn.modifiers.new('EdgeSplit', 'EDGE_SPLIT')
_m.use_edge_angle = False
_m = ob_pawn.modifiers.new('Subsurf', 'SUBSURF')
_m.show_render = False
_m.uv_smooth = 'PRESERVE_CORNERS'
_m.quality = 1
_m.render_levels = 1

# ---- collection membership
col_collection_1.objects.link(ob_point)
col_collection_1.objects.link(ob_pawn)

# ---- scene / render settings (as saved in the file)
scene.frame_start = 1; scene.frame_end = 250; scene.frame_set(0)
scene.render.engine = 'BLENDER_EEVEE_NEXT'
scene.render.image_settings.color_mode = 'RGB'
scene.render.image_settings.compression = 90
scene.render.resolution_percentage = 50
scene.render.dither_intensity = 0.0
scene.render.bake_margin = 2
scene.render.bake_bias = 0.0
scene.cycles.use_denoising = False
scene.cycles.samples = 10
scene.cycles.sampling_pattern = 'TABULATED_SOBOL'
scene.cycles.light_sampling_threshold = 0.0
scene.cycles.use_adaptive_sampling = False
scene.cycles.use_light_tree = False
scene.cycles.blur_glossy = 0.0
scene.cycles.volume_bounces = 1
scene.cycles.pixel_filter_type = 'GAUSSIAN'
scene.cycles.sample_clamp_indirect = 0.0
scene.view_settings.view_transform = 'Standard'
bpy.context.view_layer.update()

# ---- added for rendering (the .blend has no active camera): camera
cam_auto = bpy.data.cameras.new('AutoCamera')
cam_auto.lens = 50.0
cam_auto.sensor_width = 36.0
cam_auto.clip_end = 1000.0
ob_auto_camera = bpy.data.objects.new('AutoCamera', cam_auto)
scene.collection.objects.link(ob_auto_camera)
ob_auto_camera.location = (0.457437, -0.548924, 0.568067)
ob_auto_camera.rotation_euler = (1.09748, -7.21219e-08, 0.694738)
scene.camera = ob_auto_camera
bpy.context.view_layer.update()
